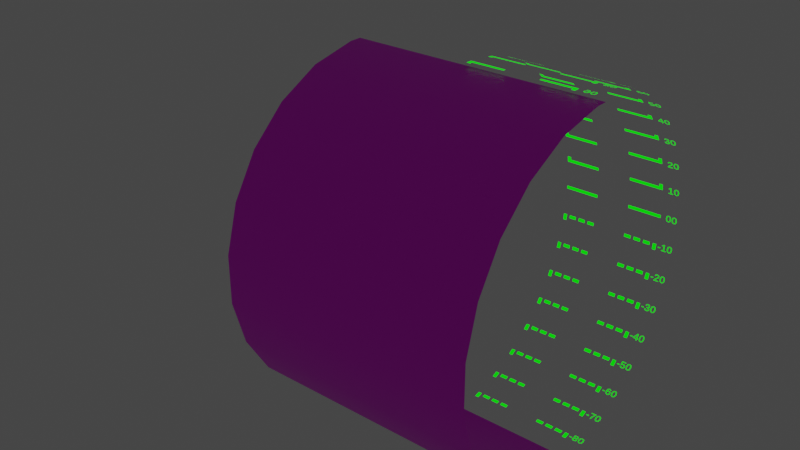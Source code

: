 # Source: HUD.blend  (saved by Blender 2.92.15; exported with 4.5.12 LTS)
import bpy
from mathutils import Matrix  # noqa: F401  (used for matrix-valued properties, if any)

bpy.ops.wm.read_factory_settings(use_empty=True)
scene = bpy.context.scene
scene.name = 'Scene'

# ---- collections
col_collection = bpy.data.collections.new('Collection'); scene.collection.children.link(col_collection)
col_text = bpy.data.collections.new('Text'); scene.collection.children.link(col_text)

# ---- images (referenced by path relative to the original .blend; pixels are not part of the script)
import os
ASSET_DIR = os.environ.get("B2B_ASSET_DIR", "")  # directory of the original .blend (textures are referenced by path, not embedded)
HERE = os.path.dirname(os.path.abspath(__file__))  # packed textures are extracted next to this script under _unpacked/

def load_image(name, relpath, width, height, colorspace="sRGB"):
    """Load a texture the original file referenced (path relative to the .blend, or extracted next to this script)."""
    p = next((c for c in (os.path.join(HERE, relpath), os.path.join(ASSET_DIR, relpath)) if relpath and os.path.exists(c)), "")
    if p:
        img = bpy.data.images.load(p, check_existing=True)
        img.name = name
    else:  # same state as the original file: an image datablock whose file is absent (Cycles renders it pink)
        img = bpy.data.images.new(name, width, height)
        img.source = "FILE"
        img.filepath = "//" + (relpath or name)
    img.colorspace_settings.name = colorspace
    return img
img_pitch_png = load_image('Pitch.png', 'Pitch.png', 1024, 1024, 'sRGB')

# ---- materials (node trees are filled in below, after node groups)
mat_hud_pitch = bpy.data.materials.new('HUD_Pitch')
mat_hud_ui = bpy.data.materials.new('HUD_UI')

# ---- material node trees
mat_hud_pitch.use_nodes = True; mat_hud_pitch.node_tree.nodes.clear()
_N = mat_hud_pitch.node_tree.nodes; _L = mat_hud_pitch.node_tree.links
n0 = _N.new('ShaderNodeBsdfPrincipled'); n0.name = 'Principled BSDF'; n0.location = (10, 300)
n0.distribution = 'GGX'
n0.subsurface_method = 'BURLEY'
n0.inputs[3].default_value = 1.45
n0.inputs[27].default_value = (0.0, 0.0, 0.0, 1.0)
n0.inputs[28].default_value = 1.0
n1 = _N.new('ShaderNodeOutputMaterial'); n1.name = 'Material Output'; n1.location = (300, 300)
n2 = _N.new('ShaderNodeTexImage'); n2.name = 'Image Texture'; n2.location = (-748, 244)
n2.image = img_pitch_png
_L.new(n0.outputs[0], n1.inputs[0])
_L.new(n2.outputs[0], n0.inputs[0])
_L.new(n2.outputs[1], n0.inputs[4])
n1.is_active_output = True
mat_hud_ui.use_nodes = True; mat_hud_ui.node_tree.nodes.clear()
_N = mat_hud_ui.node_tree.nodes; _L = mat_hud_ui.node_tree.links
n0 = _N.new('ShaderNodeBsdfPrincipled'); n0.name = 'Principled BSDF'; n0.location = (10, 300)
n0.distribution = 'GGX'
n0.subsurface_method = 'BURLEY'
n0.inputs[0].default_value = (0.0, 1.0, 0.0, 1.0)
n0.inputs[3].default_value = 1.45
n0.inputs[27].default_value = (0.0, 1.0, 0.0, 1.0)
n0.inputs[28].default_value = 1.0
n1 = _N.new('ShaderNodeOutputMaterial'); n1.name = 'Material Output'; n1.location = (300, 300)
_L.new(n0.outputs[0], n1.inputs[0])
n1.is_active_output = True

# ---- world
world_world = bpy.data.worlds.new('World'); scene.world = world_world
world_world.use_nodes = True; world_world.node_tree.nodes.clear()
_N = world_world.node_tree.nodes; _L = world_world.node_tree.links
n0 = _N.new('ShaderNodeOutputWorld'); n0.name = 'World Output'; n0.location = (300, 300)
n1 = _N.new('ShaderNodeBackground'); n1.name = 'Background'; n1.location = (10, 300)
n1.inputs[0].default_value = (0.05088, 0.05088, 0.05088, 1.0)
_L.new(n1.outputs[0], n0.inputs[0])
n0.is_active_output = True
world_world.color = (0.05088, 0.05088, 0.05088)
world_world.use_sun_shadow = False
world_world.sun_shadow_jitter_overblur = 0.0

# ---- meshes
me_pitchscale_002 = bpy.data.meshes.new('PitchScale.002')
me_pitchscale_002.from_pydata([(-1.0, -2.682e-07, 0.9977), (-1.0, 2.682e-07, -0.9977), (-1.0, -0.06824, -0.9977), (-1.0, -0.3349, -0.9423), (-1.0, -0.5767, -0.817), (-1.0, -0.7757, -0.6311), (-1.0, -0.9172, -0.3984), (-1.0, -0.9907, -0.1362), (-1.0, -0.9907, 0.1362), (-1.0, -0.9172, 0.3984), (-1.0, -0.7757, 0.6311), (-1.0, -0.5767, 0.817), (-1.0, -0.3349, 0.9423), (-1.0, -0.06824, 0.9977), (0.0, -2.682e-07, 0.9977), (-5.96e-08, 2.682e-07, -0.9977), (-5.96e-08, -0.06824, -0.9977), (-5.96e-08, -0.3349, -0.9423), (-1.788e-07, -0.5767, -0.817), (-5.96e-08, -0.7757, -0.6311), (-5.96e-08, -0.9172, -0.3984), (0.0, -0.9907, -0.1362), (0.0, -0.9907, 0.1362), (0.0, -0.9172, 0.3984), (0.0, -0.7757, 0.6311), (1.192e-07, -0.5767, 0.817), (1.192e-07, -0.3349, 0.9423), (0.0, -0.06824, 0.9977), (0.4474, -2.682e-07, 0.9977), (0.4474, 2.682e-07, -0.9977), (0.4474, -0.06824, -0.9977), (0.4474, -0.3349, -0.9423), (0.4474, -0.5767, -0.817), (0.4474, -0.7757, -0.6311), (0.4474, -0.9172, -0.3984), (0.4474, -0.9907, -0.1362), (0.4474, -0.9907, 0.1362), (0.4474, -0.9172, 0.3984), (0.4474, -0.7757, 0.6311), (0.4474, -0.5767, 0.817), (0.4474, -0.3349, 0.9423), (0.4474, -0.06824, 0.9977)], [], [(16, 15, 1, 2), (12, 13, 27, 26), (11, 12, 26, 25), (10, 11, 25, 24), (9, 10, 24, 23), (8, 9, 23, 22), (7, 8, 22, 21), (6, 7, 21, 20), (5, 6, 20, 19), (4, 5, 19, 18), (3, 4, 18, 17), (2, 3, 17, 16), (13, 0, 14, 27), (30, 29, 15, 16), (26, 27, 41, 40), (25, 26, 40, 39), (24, 25, 39, 38), (23, 24, 38, 37), (22, 23, 37, 36), (21, 22, 36, 35), (20, 21, 35, 34), (19, 20, 34, 33), (18, 19, 33, 32), (17, 18, 32, 31), (16, 17, 31, 30), (27, 14, 28, 41)])
me_pitchscale_002.polygons.foreach_set('use_smooth', [True] * 26)
_uv = me_pitchscale_002.uv_layers.new(name='UVMap')
_uv.uv.foreach_set('vector', [0.5, 0.04908, 0.5, 0.02896, 0.801, 0.02896, 0.801, 0.04908, 0.801, 0.8689, 0.801, 0.9509, 0.5, 0.9509, 0.5, 0.8689, 0.801, 0.7869, 0.801, 0.8689, 0.5, 0.8689, 0.5, 0.7869, 0.801, 0.705, 0.801, 0.7869, 0.5, 0.7869, 0.5, 0.705, 0.801, 0.623, 0.801, 0.705, 0.5, 0.705, 0.5, 0.623, 0.801, 0.541, 0.801, 0.623, 0.5, 0.623, 0.5, 0.541, 0.801, 0.459, 0.801, 0.541, 0.5, 0.541, 0.5, 0.459, 0.801, 0.377, 0.801, 0.459, 0.5, 0.459, 0.5, 0.377, 0.801, 0.295, 0.801, 0.377, 0.5, 0.377, 0.5, 0.295, 0.801, 0.2131, 0.801, 0.295, 0.5, 0.295, 0.5, 0.2131, 0.801, 0.1311, 0.801, 0.2131, 0.5, 0.2131, 0.5, 0.1311, 0.801, 0.04908, 0.801, 0.1311, 0.5, 0.1311, 0.5, 0.04908, 0.801, 0.9509, 0.801, 0.971, 0.5, 0.971, 0.5, 0.9509, 0.6347, 0.04908, 0.6347, 0.02896, 0.5, 0.02896, 0.5, 0.04908, 0.5, 0.8689, 0.5, 0.9509, 0.6347, 0.9509, 0.6347, 0.8689, 0.5, 0.7869, 0.5, 0.8689, 0.6347, 0.8689, 0.6347, 0.7869, 0.5, 0.705, 0.5, 0.7869, 0.6347, 0.7869, 0.6347, 0.705, 0.5, 0.623, 0.5, 0.705, 0.6347, 0.705, 0.6347, 0.623, 0.5, 0.541, 0.5, 0.623, 0.6347, 0.623, 0.6347, 0.541, 0.5, 0.459, 0.5, 0.541, 0.6347, 0.541, 0.6347, 0.459, 0.5, 0.377, 0.5, 0.459, 0.6347, 0.459, 0.6347, 0.377, 0.5, 0.295, 0.5, 0.377, 0.6347, 0.377, 0.6347, 0.295, 0.5, 0.2131, 0.5, 0.295, 0.6347, 0.295, 0.6347, 0.2131, 0.5, 0.1311, 0.5, 0.2131, 0.6347, 0.2131, 0.6347, 0.1311, 0.5, 0.04908, 0.5, 0.1311, 0.6347, 0.1311, 0.6347, 0.04908, 0.5, 0.9509, 0.5, 0.971, 0.6347, 0.971, 0.6347, 0.9509])
me_pitchscale_002.materials.append(mat_hud_pitch)
me_pitchscale_002.use_remesh_fix_poles = True
me_pitchscale_002.use_remesh_preserve_attributes = False
me_pitchscale_002.use_mirror_vertex_groups = False
me_pitchscale_002.update()
me_pitchscale = bpy.data.meshes.new('PitchScale')
me_pitchscale.from_pydata([(1.0, 0.0, -0.0878), (3.0, 0.0, -0.0878), (1.0, 0.0, 0.0878), (3.0, 0.0, 0.0878), (1.0, 0.0, 1.668), (3.0, 0.0, 1.668), (1.0, 0.0, 1.844), (2.8, 0.0, 1.844), (3.0, 0.0, 2.019), (2.8, 0.0, 2.019), (1.0, 0.0, -1.844), (1.0, 0.0, -1.668), (3.0, 0.0, -1.668), (2.8, 0.0, -1.668), (3.0, 0.0, -2.019), (2.8, 0.0, -2.019), (2.6, 0.0, -1.844), (2.2, 0.0, -1.844), (2.0, 0.0, -1.844), (1.6, 0.0, -1.844), (1.4, 0.0, -1.844), (1.4, 0.0, -1.668), (1.6, 0.0, -1.668), (2.0, 0.0, -1.668), (2.2, 0.0, -1.668), (2.6, 0.0, -1.668), (1.0, 0.0, -3.6), (1.0, 0.0, -3.424), (3.0, 0.0, -3.424), (2.8, 0.0, -3.424), (3.0, 0.0, -3.775), (2.8, 0.0, -3.775), (2.6, 0.0, -3.6), (2.2, 0.0, -3.6), (2.0, 0.0, -3.6), (1.6, 0.0, -3.6), (1.4, 0.0, -3.6), (1.4, 0.0, -3.424), (1.6, 0.0, -3.424), (2.0, 0.0, -3.424), (2.2, 0.0, -3.424), (2.6, 0.0, -3.424), (1.0, 0.0, -5.356), (1.0, 0.0, -5.18), (3.0, 0.0, -5.18), (2.8, 0.0, -5.18), (3.0, 0.0, -5.531), (2.8, 0.0, -5.531), (2.6, 0.0, -5.356), (2.2, 0.0, -5.356), (2.0, 0.0, -5.356), (1.6, 0.0, -5.356), (1.4, 0.0, -5.356), (1.4, 0.0, -5.18), (1.6, 0.0, -5.18), (2.0, 0.0, -5.18), (2.2, 0.0, -5.18), (2.6, 0.0, -5.18), (1.0, 0.0, -7.112), (1.0, 0.0, -6.936), (3.0, 0.0, -6.936), (2.8, 0.0, -6.936), (3.0, 0.0, -7.287), (2.8, 0.0, -7.287), (2.6, 0.0, -7.112), (2.2, 0.0, -7.112), (2.0, 0.0, -7.112), (1.6, 0.0, -7.112), (1.4, 0.0, -7.112), (1.4, 0.0, -6.936), (1.6, 0.0, -6.936), (2.0, 0.0, -6.936), (2.2, 0.0, -6.936), (2.6, 0.0, -6.936), (1.0, 0.0, -8.868), (1.0, 0.0, -8.692), (3.0, 0.0, -8.692), (2.8, 0.0, -8.692), (3.0, 0.0, -9.043), (2.8, 0.0, -9.043), (2.6, 0.0, -8.868), (2.2, 0.0, -8.868), (2.0, 0.0, -8.868), (1.6, 0.0, -8.868), (1.4, 0.0, -8.868), (1.4, 0.0, -8.692), (1.6, 0.0, -8.692), (2.0, 0.0, -8.692), (2.2, 0.0, -8.692), (2.6, 0.0, -8.692), (1.0, 9.537e-07, -10.62), (1.0, 9.537e-07, -10.45), (3.0, 9.537e-07, -10.45), (2.8, 9.537e-07, -10.45), (3.0, 9.537e-07, -10.8), (2.8, 9.537e-07, -10.8), (2.6, 9.537e-07, -10.62), (2.2, 9.537e-07, -10.62), (2.0, 9.537e-07, -10.62), (1.6, 9.537e-07, -10.62), (1.4, 9.537e-07, -10.62), (1.4, 9.537e-07, -10.45), (1.6, 9.537e-07, -10.45), (2.0, 9.537e-07, -10.45), (2.2, 9.537e-07, -10.45), (2.6, 9.537e-07, -10.45), (1.0, 9.537e-07, -12.38), (1.0, 9.537e-07, -12.2), (3.0, 9.537e-07, -12.2), (2.8, 9.537e-07, -12.2), (3.0, 9.537e-07, -12.56), (2.8, 9.537e-07, -12.56), (2.6, 9.537e-07, -12.38), (2.2, 9.537e-07, -12.38), (2.0, 9.537e-07, -12.38), (1.6, 9.537e-07, -12.38), (1.4, 9.537e-07, -12.38), (1.4, 9.537e-07, -12.2), (1.6, 9.537e-07, -12.2), (2.0, 9.537e-07, -12.2), (2.2, 9.537e-07, -12.2), (2.6, 9.537e-07, -12.2), (1.0, 0.0, -14.14), (1.0, 9.537e-07, -13.96), (3.0, 9.537e-07, -13.96), (2.8, 9.537e-07, -13.96), (3.0, 0.0, -14.31), (2.8, 0.0, -14.31), (2.6, 0.0, -14.14), (2.2, 0.0, -14.14), (2.0, 0.0, -14.14), (1.6, 0.0, -14.14), (1.4, 0.0, -14.14), (1.4, 9.537e-07, -13.96), (1.6, 9.537e-07, -13.96), (2.0, 9.537e-07, -13.96), (2.2, 9.537e-07, -13.96), (2.6, 9.537e-07, -13.96), (1.0, 0.0, -15.89), (1.0, 0.0, -15.72), (3.0, 0.0, -15.72), (2.8, 0.0, -15.72), (3.0, 0.0, -16.07), (2.8, 0.0, -16.07), (2.6, 0.0, -15.89), (2.2, 0.0, -15.89), (2.0, 0.0, -15.89), (1.6, 0.0, -15.89), (1.4, 0.0, -15.89), (1.4, 0.0, -15.72), (1.6, 0.0, -15.72), (2.0, 0.0, -15.72), (2.2, 0.0, -15.72), (2.6, 0.0, -15.72), (1.0, 0.0, 3.424), (3.0, 0.0, 3.424), (1.0, 0.0, 3.6), (2.8, 0.0, 3.6), (3.0, 0.0, 3.775), (2.8, 0.0, 3.775), (1.0, 0.0, 5.18), (3.0, 0.0, 5.18), (1.0, 0.0, 5.356), (2.8, 0.0, 5.356), (3.0, 0.0, 5.531), (2.8, 0.0, 5.531), (1.0, 0.0, 6.936), (3.0, 0.0, 6.936), (1.0, 0.0, 7.112), (2.8, 0.0, 7.112), (3.0, 0.0, 7.287), (2.8, 0.0, 7.287), (1.0, 0.0, 8.692), (3.0, 0.0, 8.692), (1.0, 0.0, 8.868), (2.8, 0.0, 8.868), (3.0, 0.0, 9.043), (2.8, 0.0, 9.043), (1.0, -9.537e-07, 10.45), (3.0, -9.537e-07, 10.45), (1.0, -9.537e-07, 10.62), (2.8, -9.537e-07, 10.62), (3.0, -9.537e-07, 10.8), (2.8, -9.537e-07, 10.8), (1.0, -9.537e-07, 12.2), (3.0, -9.537e-07, 12.2), (1.0, -9.537e-07, 12.38), (2.8, -9.537e-07, 12.38), (3.0, -9.537e-07, 12.56), (2.8, -9.537e-07, 12.56), (1.0, -9.537e-07, 13.96), (3.0, -9.537e-07, 13.96), (1.0, 0.0, 14.14), (2.8, 0.0, 14.14), (3.0, 0.0, 14.31), (2.8, 0.0, 14.31), (1.0, 0.0, 15.72), (3.0, 0.0, 15.72), (1.0, 0.0, 15.89), (2.8, 0.0, 15.89), (3.0, 0.0, 16.07), (2.8, 0.0, 16.07), (-1.0, 0.0, -0.0878), (-3.0, 0.0, -0.0878), (-1.0, 0.0, 0.0878), (-3.0, 0.0, 0.0878), (-1.0, 0.0, 1.668), (-3.0, 0.0, 1.668), (-1.0, 0.0, 1.844), (-2.8, 0.0, 1.844), (-3.0, 0.0, 2.019), (-2.8, 0.0, 2.019), (-1.0, 0.0, -1.844), (-1.0, 0.0, -1.668), (-3.0, 0.0, -1.668), (-2.8, 0.0, -1.668), (-3.0, 0.0, -2.019), (-2.8, 0.0, -2.019), (-2.6, 0.0, -1.844), (-2.2, 0.0, -1.844), (-2.0, 0.0, -1.844), (-1.6, 0.0, -1.844), (-1.4, 0.0, -1.844), (-1.4, 0.0, -1.668), (-1.6, 0.0, -1.668), (-2.0, 0.0, -1.668), (-2.2, 0.0, -1.668), (-2.6, 0.0, -1.668), (-1.0, 0.0, -3.6), (-1.0, 0.0, -3.424), (-3.0, 0.0, -3.424), (-2.8, 0.0, -3.424), (-3.0, 0.0, -3.775), (-2.8, 0.0, -3.775), (-2.6, 0.0, -3.6), (-2.2, 0.0, -3.6), (-2.0, 0.0, -3.6), (-1.6, 0.0, -3.6), (-1.4, 0.0, -3.6), (-1.4, 0.0, -3.424), (-1.6, 0.0, -3.424), (-2.0, 0.0, -3.424), (-2.2, 0.0, -3.424), (-2.6, 0.0, -3.424), (-1.0, 0.0, -5.356), (-1.0, 0.0, -5.18), (-3.0, 0.0, -5.18), (-2.8, 0.0, -5.18), (-3.0, 0.0, -5.531), (-2.8, 0.0, -5.531), (-2.6, 0.0, -5.356), (-2.2, 0.0, -5.356), (-2.0, 0.0, -5.356), (-1.6, 0.0, -5.356), (-1.4, 0.0, -5.356), (-1.4, 0.0, -5.18), (-1.6, 0.0, -5.18), (-2.0, 0.0, -5.18), (-2.2, 0.0, -5.18), (-2.6, 0.0, -5.18), (-1.0, 0.0, -7.112), (-1.0, 0.0, -6.936), (-3.0, 0.0, -6.936), (-2.8, 0.0, -6.936), (-3.0, 0.0, -7.287), (-2.8, 0.0, -7.287), (-2.6, 0.0, -7.112), (-2.2, 0.0, -7.112), (-2.0, 0.0, -7.112), (-1.6, 0.0, -7.112), (-1.4, 0.0, -7.112), (-1.4, 0.0, -6.936), (-1.6, 0.0, -6.936), (-2.0, 0.0, -6.936), (-2.2, 0.0, -6.936), (-2.6, 0.0, -6.936), (-1.0, 0.0, -8.868), (-1.0, 0.0, -8.692), (-3.0, 0.0, -8.692), (-2.8, 0.0, -8.692), (-3.0, 0.0, -9.043), (-2.8, 0.0, -9.043), (-2.6, 0.0, -8.868), (-2.2, 0.0, -8.868), (-2.0, 0.0, -8.868), (-1.6, 0.0, -8.868), (-1.4, 0.0, -8.868), (-1.4, 0.0, -8.692), (-1.6, 0.0, -8.692), (-2.0, 0.0, -8.692), (-2.2, 0.0, -8.692), (-2.6, 0.0, -8.692), (-1.0, 9.537e-07, -10.62), (-1.0, 9.537e-07, -10.45), (-3.0, 9.537e-07, -10.45), (-2.8, 9.537e-07, -10.45), (-3.0, 9.537e-07, -10.8), (-2.8, 9.537e-07, -10.8), (-2.6, 9.537e-07, -10.62), (-2.2, 9.537e-07, -10.62), (-2.0, 9.537e-07, -10.62), (-1.6, 9.537e-07, -10.62), (-1.4, 9.537e-07, -10.62), (-1.4, 9.537e-07, -10.45), (-1.6, 9.537e-07, -10.45), (-2.0, 9.537e-07, -10.45), (-2.2, 9.537e-07, -10.45), (-2.6, 9.537e-07, -10.45), (-1.0, 9.537e-07, -12.38), (-1.0, 9.537e-07, -12.2), (-3.0, 9.537e-07, -12.2), (-2.8, 9.537e-07, -12.2), (-3.0, 9.537e-07, -12.56), (-2.8, 9.537e-07, -12.56), (-2.6, 9.537e-07, -12.38), (-2.2, 9.537e-07, -12.38), (-2.0, 9.537e-07, -12.38), (-1.6, 9.537e-07, -12.38), (-1.4, 9.537e-07, -12.38), (-1.4, 9.537e-07, -12.2), (-1.6, 9.537e-07, -12.2), (-2.0, 9.537e-07, -12.2), (-2.2, 9.537e-07, -12.2), (-2.6, 9.537e-07, -12.2), (-1.0, 0.0, -14.14), (-1.0, 9.537e-07, -13.96), (-3.0, 9.537e-07, -13.96), (-2.8, 9.537e-07, -13.96), (-3.0, 0.0, -14.31), (-2.8, 0.0, -14.31), (-2.6, 0.0, -14.14), (-2.2, 0.0, -14.14), (-2.0, 0.0, -14.14), (-1.6, 0.0, -14.14), (-1.4, 0.0, -14.14), (-1.4, 9.537e-07, -13.96), (-1.6, 9.537e-07, -13.96), (-2.0, 9.537e-07, -13.96), (-2.2, 9.537e-07, -13.96), (-2.6, 9.537e-07, -13.96), (-1.0, 0.0, -15.89), (-1.0, 0.0, -15.72), (-3.0, 0.0, -15.72), (-2.8, 0.0, -15.72), (-3.0, 0.0, -16.07), (-2.8, 0.0, -16.07), (-2.6, 0.0, -15.89), (-2.2, 0.0, -15.89), (-2.0, 0.0, -15.89), (-1.6, 0.0, -15.89), (-1.4, 0.0, -15.89), (-1.4, 0.0, -15.72), (-1.6, 0.0, -15.72), (-2.0, 0.0, -15.72), (-2.2, 0.0, -15.72), (-2.6, 0.0, -15.72), (-1.0, 0.0, 3.424), (-3.0, 0.0, 3.424), (-1.0, 0.0, 3.6), (-2.8, 0.0, 3.6), (-3.0, 0.0, 3.775), (-2.8, 0.0, 3.775), (-1.0, 0.0, 5.18), (-3.0, 0.0, 5.18), (-1.0, 0.0, 5.356), (-2.8, 0.0, 5.356), (-3.0, 0.0, 5.531), (-2.8, 0.0, 5.531), (-1.0, 0.0, 6.936), (-3.0, 0.0, 6.936), (-1.0, 0.0, 7.112), (-2.8, 0.0, 7.112), (-3.0, 0.0, 7.287), (-2.8, 0.0, 7.287), (-1.0, 0.0, 8.692), (-3.0, 0.0, 8.692), (-1.0, 0.0, 8.868), (-2.8, 0.0, 8.868), (-3.0, 0.0, 9.043), (-2.8, 0.0, 9.043), (-1.0, -9.537e-07, 10.45), (-3.0, -9.537e-07, 10.45), (-1.0, -9.537e-07, 10.62), (-2.8, -9.537e-07, 10.62), (-3.0, -9.537e-07, 10.8), (-2.8, -9.537e-07, 10.8), (-1.0, -9.537e-07, 12.2), (-3.0, -9.537e-07, 12.2), (-1.0, -9.537e-07, 12.38), (-2.8, -9.537e-07, 12.38), (-3.0, -9.537e-07, 12.56), (-2.8, -9.537e-07, 12.56), (-1.0, -9.537e-07, 13.96), (-3.0, -9.537e-07, 13.96), (-1.0, 0.0, 14.14), (-2.8, 0.0, 14.14), (-3.0, 0.0, 14.31), (-2.8, 0.0, 14.31), (-1.0, 0.0, 15.72), (-3.0, 0.0, 15.72), (-1.0, 0.0, 15.89), (-2.8, 0.0, 15.89), (-3.0, 0.0, 16.07), (-2.8, 0.0, 16.07), (3.976, 0.0, -0.001336), (3.938, 0.0, -0.1454), (3.826, 0.0, -0.1951), (3.715, 0.0, -0.1457), (3.678, 0.0, -0.001336), (3.714, 0.0, 0.1441), (3.828, 0.0, 0.1924), (3.94, 0.0, 0.1435), (3.92, 0.0, -0.001336), (3.898, 0.0, 0.1168), (3.828, 0.0, 0.1534), (3.755, 0.0, 0.1173), (3.733, 0.0, -0.001336), (3.755, 0.0, -0.1187), (3.826, 0.0, -0.1558), (3.897, 0.0, -0.1179), (3.629, 0.0, -0.001336), (3.591, 0.0, -0.1454), (3.479, 0.0, -0.1951), (3.368, 0.0, -0.1457), (3.331, 0.0, -0.001336), (3.367, 0.0, 0.1441), (3.481, 0.0, 0.1924), (3.593, 0.0, 0.1435), (3.573, 0.0, -0.001336), (3.552, 0.0, 0.1168), (3.481, 0.0, 0.1534), (3.408, 0.0, 0.1173), (3.386, 0.0, -0.001336), (3.409, 0.0, -0.1187), (3.48, 0.0, -0.1558), (3.551, 0.0, -0.1179), (3.976, 0.0, 1.755), (3.938, 0.0, 1.611), (3.826, 0.0, 1.561), (3.715, 0.0, 1.61), (3.678, 0.0, 1.755), (3.714, 0.0, 1.9), (3.828, 0.0, 1.948), (3.94, 0.0, 1.9), (3.92, 0.0, 1.755), (3.898, 0.0, 1.873), (3.828, 0.0, 1.909), (3.755, 0.0, 1.873), (3.733, 0.0, 1.755), (3.755, 0.0, 1.637), (3.826, 0.0, 1.6), (3.897, 0.0, 1.638), (3.354, 0.0, 1.566), (3.354, 0.0, 1.607), (3.463, 0.0, 1.607), (3.463, 0.0, 1.897), (3.367, 0.0, 1.836), (3.367, 0.0, 1.882), (3.468, 0.0, 1.943), (3.518, 0.0, 1.943), (3.518, 0.0, 1.607), (3.623, 0.0, 1.607), (3.623, 0.0, 1.566), (3.976, 0.0, 3.511), (3.938, 0.0, 3.367), (3.826, 0.0, 3.317), (3.715, 0.0, 3.366), (3.678, 0.0, 3.511), (3.714, 0.0, 3.656), (3.828, 0.0, 3.704), (3.94, 0.0, 3.656), (3.92, 0.0, 3.511), (3.898, 0.0, 3.629), (3.828, 0.0, 3.665), (3.755, 0.0, 3.629), (3.733, 0.0, 3.511), (3.755, 0.0, 3.393), (3.826, 0.0, 3.356), (3.897, 0.0, 3.394), (3.338, 0.0, 3.322), (3.338, 0.0, 3.356), (3.376, 0.0, 3.411), (3.423, 0.0, 3.455), (3.472, 0.0, 3.491), (3.515, 0.0, 3.524), (3.547, 0.0, 3.559), (3.559, 0.0, 3.6), (3.538, 0.0, 3.648), (3.481, 0.0, 3.665), (3.423, 0.0, 3.648), (3.396, 0.0, 3.601), (3.34, 0.0, 3.606), (3.384, 0.0, 3.678), (3.481, 0.0, 3.704), (3.58, 0.0, 3.678), (3.615, 0.0, 3.601), (3.604, 0.0, 3.558), (3.57, 0.0, 3.514), (3.484, 0.0, 3.447), (3.428, 0.0, 3.402), (3.398, 0.0, 3.363), (3.622, 0.0, 3.363), (3.622, 0.0, 3.322), (3.976, 0.0, 5.267), (3.938, 0.0, 5.123), (3.826, 0.0, 5.073), (3.715, 0.0, 5.122), (3.678, 0.0, 5.267), (3.714, 0.0, 5.412), (3.828, 0.0, 5.46), (3.94, 0.0, 5.412), (3.92, 0.0, 5.267), (3.898, 0.0, 5.385), (3.828, 0.0, 5.421), (3.755, 0.0, 5.385), (3.733, 0.0, 5.267), (3.755, 0.0, 5.149), (3.826, 0.0, 5.112), (3.897, 0.0, 5.15), (3.626, 0.0, 5.182), (3.588, 0.0, 5.101), (3.48, 0.0, 5.073), (3.376, 0.0, 5.099), (3.33, 0.0, 5.175), (3.387, 0.0, 5.18), (3.48, 0.0, 5.113), (3.545, 0.0, 5.131), (3.569, 0.0, 5.184), (3.542, 0.0, 5.232), (3.464, 0.0, 5.249), (3.433, 0.0, 5.249), (3.433, 0.0, 5.291), (3.463, 0.0, 5.291), (3.533, 0.0, 5.308), (3.558, 0.0, 5.356), (3.537, 0.0, 5.403), (3.477, 0.0, 5.421), (3.419, 0.0, 5.405), (3.393, 0.0, 5.359), (3.338, 0.0, 5.362), (3.381, 0.0, 5.435), (3.478, 0.0, 5.46), (3.578, 0.0, 5.434), (3.614, 0.0, 5.361), (3.591, 0.0, 5.302), (3.524, 0.0, 5.271), (3.524, 0.0, 5.27), (3.599, 0.0, 5.242), (3.976, 0.0, 7.023), (3.938, 0.0, 6.879), (3.826, 0.0, 6.829), (3.715, 0.0, 6.878), (3.678, 0.0, 7.023), (3.714, 0.0, 7.168), (3.828, 0.0, 7.216), (3.94, 0.0, 7.168), (3.92, 0.0, 7.023), (3.898, 0.0, 7.141), (3.828, 0.0, 7.177), (3.755, 0.0, 7.141), (3.733, 0.0, 7.023), (3.755, 0.0, 6.905), (3.826, 0.0, 6.868), (3.897, 0.0, 6.906), (3.575, 0.0, 6.919), (3.575, 0.0, 6.834), (3.523, 0.0, 6.834), (3.523, 0.0, 6.919), (3.321, 0.0, 6.919), (3.321, 0.0, 6.957), (3.517, 0.0, 7.211), (3.575, 0.0, 7.211), (3.575, 0.0, 6.957), (3.635, 0.0, 6.957), (3.635, 0.0, 6.919), (3.523, 0.0, 7.157), (3.514, 0.0, 7.142), (3.503, 0.0, 7.125), (3.393, 0.0, 6.983), (3.376, 0.0, 6.963), (3.371, 0.0, 6.957), (3.523, 0.0, 6.957), (3.976, 0.0, 8.779), (3.938, 0.0, 8.635), (3.826, 0.0, 8.585), (3.715, 0.0, 8.634), (3.678, 0.0, 8.779), (3.714, 0.0, 8.924), (3.828, 0.0, 8.972), (3.94, 0.0, 8.924), (3.92, 0.0, 8.779), (3.898, 0.0, 8.897), (3.828, 0.0, 8.933), (3.755, 0.0, 8.897), (3.733, 0.0, 8.779), (3.755, 0.0, 8.661), (3.826, 0.0, 8.624), (3.897, 0.0, 8.662), (3.627, 0.0, 8.713), (3.587, 0.0, 8.619), (3.475, 0.0, 8.585), (3.378, 0.0, 8.608), (3.332, 0.0, 8.674), (3.387, 0.0, 8.68), (3.476, 0.0, 8.624), (3.545, 0.0, 8.648), (3.57, 0.0, 8.712), (3.545, 0.0, 8.769), (3.477, 0.0, 8.791), (3.436, 0.0, 8.785), (3.398, 0.0, 8.764), (3.344, 0.0, 8.764), (3.358, 0.0, 8.967), (3.602, 0.0, 8.967), (3.602, 0.0, 8.926), (3.408, 0.0, 8.926), (3.4, 0.0, 8.806), (3.489, 0.0, 8.831), (3.589, 0.0, 8.798), (3.976, 0.0, 10.53), (3.938, 0.0, 10.39), (3.826, 0.0, 10.34), (3.715, 0.0, 10.39), (3.678, 0.0, 10.53), (3.714, 0.0, 10.68), (3.828, 0.0, 10.73), (3.94, 0.0, 10.68), (3.92, 0.0, 10.53), (3.898, 0.0, 10.65), (3.828, 0.0, 10.69), (3.755, 0.0, 10.65), (3.733, 0.0, 10.53), (3.755, 0.0, 10.42), (3.826, 0.0, 10.38), (3.897, 0.0, 10.42), (3.626, 0.0, 10.47), (3.589, 0.0, 10.38), (3.487, 0.0, 10.34), (3.377, 0.0, 10.39), (3.338, 0.0, 10.53), (3.378, 0.0, 10.68), (3.492, 0.0, 10.73), (3.614, 0.0, 10.65), (3.562, 0.0, 10.64), (3.491, 0.0, 10.69), (3.418, 0.0, 10.65), (3.393, 0.0, 10.54), (3.435, 0.0, 10.58), (3.497, 0.0, 10.59), (3.591, 0.0, 10.56), (3.57, 0.0, 10.47), (3.547, 0.0, 10.53), (3.484, 0.0, 10.55), (3.422, 0.0, 10.53), (3.398, 0.0, 10.48), (3.423, 0.0, 10.41), (3.486, 0.0, 10.38), (3.548, 0.0, 10.4), (3.976, 0.0, 12.29), (3.938, 0.0, 12.15), (3.826, 0.0, 12.1), (3.715, 0.0, 12.15), (3.678, 0.0, 12.29), (3.714, 0.0, 12.44), (3.828, 0.0, 12.48), (3.94, 0.0, 12.44), (3.92, 0.0, 12.29), (3.898, 0.0, 12.41), (3.828, 0.0, 12.45), (3.755, 0.0, 12.41), (3.733, 0.0, 12.29), (3.755, 0.0, 12.17), (3.826, 0.0, 12.14), (3.897, 0.0, 12.17), (3.622, 0.0, 12.44), (3.529, 0.0, 12.3), (3.488, 0.0, 12.2), (3.475, 0.0, 12.1), (3.418, 0.0, 12.1), (3.453, 0.0, 12.25), (3.569, 0.0, 12.44), (3.339, 0.0, 12.44), (3.339, 0.0, 12.48), (3.622, 0.0, 12.48), (3.976, 0.0, 14.05), (3.938, 0.0, 13.9), (3.826, 0.0, 13.85), (3.715, 0.0, 13.9), (3.678, 0.0, 14.05), (3.714, 0.0, 14.19), (3.828, 0.0, 14.24), (3.94, 0.0, 14.19), (3.92, 0.0, 14.05), (3.898, 0.0, 14.16), (3.828, 0.0, 14.2), (3.755, 0.0, 14.17), (3.733, 0.0, 14.05), (3.755, 0.0, 13.93), (3.826, 0.0, 13.89), (3.897, 0.0, 13.93), (3.626, 0.0, 13.96), (3.588, 0.0, 13.88), (3.48, 0.0, 13.85), (3.372, 0.0, 13.88), (3.334, 0.0, 13.96), (3.358, 0.0, 14.02), (3.419, 0.0, 14.06), (3.419, 0.0, 14.06), (3.364, 0.0, 14.09), (3.344, 0.0, 14.14), (3.38, 0.0, 14.21), (3.479, 0.0, 14.24), (3.579, 0.0, 14.21), (3.616, 0.0, 14.14), (3.595, 0.0, 14.09), (3.539, 0.0, 14.06), (3.539, 0.0, 14.06), (3.603, 0.0, 14.03), (3.559, 0.0, 14.14), (3.479, 0.0, 14.2), (3.42, 0.0, 14.19), (3.4, 0.0, 14.14), (3.421, 0.0, 14.09), (3.479, 0.0, 14.07), (3.538, 0.0, 14.09), (3.569, 0.0, 13.97), (3.546, 0.0, 14.02), (3.479, 0.0, 14.04), (3.414, 0.0, 14.02), (3.39, 0.0, 13.97), (3.481, 0.0, 13.89), (3.547, 0.0, 13.91), (3.976, 0.0, 15.8), (3.938, 0.0, 15.66), (3.826, 0.0, 15.61), (3.715, 0.0, 15.66), (3.678, 0.0, 15.8), (3.714, 0.0, 15.95), (3.828, 0.0, 16.0), (3.94, 0.0, 15.95), (3.92, 0.0, 15.8), (3.898, 0.0, 15.92), (3.828, 0.0, 15.96), (3.755, 0.0, 15.92), (3.733, 0.0, 15.8), (3.755, 0.0, 15.69), (3.826, 0.0, 15.65), (3.897, 0.0, 15.69), (3.624, 0.0, 15.81), (3.583, 0.0, 15.66), (3.468, 0.0, 15.61), (3.388, 0.0, 15.63), (3.345, 0.0, 15.69), (3.397, 0.0, 15.69), (3.469, 0.0, 15.65), (3.542, 0.0, 15.69), (3.57, 0.0, 15.8), (3.528, 0.0, 15.76), (3.463, 0.0, 15.74), (3.37, 0.0, 15.78), (3.336, 0.0, 15.87), (3.374, 0.0, 15.96), (3.479, 0.0, 16.0), (3.587, 0.0, 15.95), (3.564, 0.0, 15.86), (3.54, 0.0, 15.93), (3.477, 0.0, 15.96), (3.414, 0.0, 15.93), (3.391, 0.0, 15.87), (3.414, 0.0, 15.8), (3.476, 0.0, 15.78), (3.52, 0.0, 15.79), (3.552, 0.0, 15.82), (3.976, 0.0, -1.757), (3.938, 0.0, -1.901), (3.826, 0.0, -1.951), (3.715, 0.0, -1.902), (3.678, 0.0, -1.757), (3.714, 0.0, -1.612), (3.828, 0.0, -1.564), (3.94, 0.0, -1.612), (3.92, 0.0, -1.757), (3.898, 0.0, -1.639), (3.828, 0.0, -1.603), (3.755, 0.0, -1.639), (3.733, 0.0, -1.757), (3.755, 0.0, -1.875), (3.826, 0.0, -1.912), (3.897, 0.0, -1.874), (3.354, 0.0, -1.946), (3.354, 0.0, -1.905), (3.463, 0.0, -1.905), (3.463, 0.0, -1.615), (3.367, 0.0, -1.676), (3.367, 0.0, -1.63), (3.468, 0.0, -1.569), (3.518, 0.0, -1.569), (3.518, 0.0, -1.905), (3.623, 0.0, -1.905), (3.623, 0.0, -1.946), (3.127, 0.0, -1.822), (3.127, 0.0, -1.779), (3.279, 0.0, -1.779), (3.279, 0.0, -1.822), (3.976, 0.0, -3.513), (3.938, 0.0, -3.657), (3.826, 0.0, -3.707), (3.715, 0.0, -3.658), (3.678, 0.0, -3.513), (3.714, 0.0, -3.368), (3.828, 0.0, -3.32), (3.94, 0.0, -3.368), (3.92, 0.0, -3.513), (3.898, 0.0, -3.395), (3.828, 0.0, -3.359), (3.755, 0.0, -3.395), (3.733, 0.0, -3.513), (3.755, 0.0, -3.631), (3.826, 0.0, -3.668), (3.897, 0.0, -3.63), (3.338, 0.0, -3.702), (3.338, 0.0, -3.668), (3.376, 0.0, -3.613), (3.423, 0.0, -3.569), (3.472, 0.0, -3.533), (3.515, 0.0, -3.5), (3.547, 0.0, -3.465), (3.559, 0.0, -3.424), (3.538, 0.0, -3.376), (3.481, 0.0, -3.359), (3.423, 0.0, -3.376), (3.396, 0.0, -3.423), (3.34, 0.0, -3.418), (3.384, 0.0, -3.346), (3.481, 0.0, -3.32), (3.58, 0.0, -3.346), (3.615, 0.0, -3.423), (3.604, 0.0, -3.466), (3.57, 0.0, -3.51), (3.484, 0.0, -3.577), (3.428, 0.0, -3.622), (3.398, 0.0, -3.661), (3.622, 0.0, -3.661), (3.622, 0.0, -3.702), (3.127, 0.0, -3.578), (3.127, 0.0, -3.535), (3.279, 0.0, -3.535), (3.279, 0.0, -3.578), (3.976, 0.0, -5.269), (3.938, 0.0, -5.413), (3.826, 0.0, -5.463), (3.715, 0.0, -5.414), (3.678, 0.0, -5.269), (3.714, 0.0, -5.124), (3.828, 0.0, -5.076), (3.94, 0.0, -5.124), (3.92, 0.0, -5.269), (3.898, 0.0, -5.151), (3.828, 0.0, -5.115), (3.755, 0.0, -5.151), (3.733, 0.0, -5.269), (3.755, 0.0, -5.387), (3.826, 0.0, -5.424), (3.897, 0.0, -5.386), (3.626, 0.0, -5.354), (3.588, 0.0, -5.435), (3.48, 0.0, -5.463), (3.376, 0.0, -5.437), (3.33, 0.0, -5.361), (3.387, 0.0, -5.356), (3.48, 0.0, -5.423), (3.545, 0.0, -5.405), (3.569, 0.0, -5.352), (3.542, 0.0, -5.304), (3.464, 0.0, -5.287), (3.433, 0.0, -5.287), (3.433, 0.0, -5.245), (3.463, 0.0, -5.245), (3.533, 0.0, -5.228), (3.558, 0.0, -5.18), (3.537, 0.0, -5.133), (3.477, 0.0, -5.115), (3.419, 0.0, -5.131), (3.393, 0.0, -5.177), (3.338, 0.0, -5.174), (3.381, 0.0, -5.101), (3.478, 0.0, -5.076), (3.578, 0.0, -5.102), (3.614, 0.0, -5.175), (3.591, 0.0, -5.234), (3.524, 0.0, -5.265), (3.524, 0.0, -5.266), (3.599, 0.0, -5.294), (3.127, 0.0, -5.334), (3.127, 0.0, -5.291), (3.279, 0.0, -5.291), (3.279, 0.0, -5.334), (3.976, 0.0, -7.025), (3.938, 0.0, -7.169), (3.826, 0.0, -7.219), (3.715, 0.0, -7.17), (3.678, 0.0, -7.025), (3.714, 0.0, -6.88), (3.828, 0.0, -6.832), (3.94, 0.0, -6.88), (3.92, 0.0, -7.025), (3.898, 0.0, -6.907), (3.828, 0.0, -6.871), (3.755, 0.0, -6.907), (3.733, 0.0, -7.025), (3.755, 0.0, -7.143), (3.826, 0.0, -7.18), (3.897, 0.0, -7.142), (3.575, 0.0, -7.129), (3.575, 0.0, -7.214), (3.523, 0.0, -7.214), (3.523, 0.0, -7.129), (3.321, 0.0, -7.129), (3.321, 0.0, -7.091), (3.517, 0.0, -6.837), (3.575, 0.0, -6.837), (3.575, 0.0, -7.091), (3.635, 0.0, -7.091), (3.635, 0.0, -7.129), (3.523, 0.0, -6.891), (3.514, 0.0, -6.906), (3.503, 0.0, -6.923), (3.393, 0.0, -7.065), (3.376, 0.0, -7.085), (3.371, 0.0, -7.091), (3.523, 0.0, -7.091), (3.127, 0.0, -7.09), (3.127, 0.0, -7.047), (3.279, 0.0, -7.047), (3.279, 0.0, -7.09), (3.976, 0.0, -8.781), (3.938, 0.0, -8.925), (3.826, 0.0, -8.975), (3.715, 0.0, -8.926), (3.678, 0.0, -8.781), (3.714, 0.0, -8.636), (3.828, 0.0, -8.588), (3.94, 0.0, -8.636), (3.92, 0.0, -8.781), (3.898, 0.0, -8.663), (3.828, 0.0, -8.627), (3.755, 0.0, -8.663), (3.733, 0.0, -8.781), (3.755, 0.0, -8.899), (3.826, 0.0, -8.936), (3.897, 0.0, -8.898), (3.627, 0.0, -8.847), (3.587, 0.0, -8.941), (3.475, 0.0, -8.975), (3.378, 0.0, -8.952), (3.332, 0.0, -8.886), (3.387, 0.0, -8.88), (3.476, 0.0, -8.936), (3.545, 0.0, -8.912), (3.57, 0.0, -8.848), (3.545, 0.0, -8.791), (3.477, 0.0, -8.769), (3.436, 0.0, -8.775), (3.398, 0.0, -8.796), (3.344, 0.0, -8.796), (3.358, 0.0, -8.593), (3.602, 0.0, -8.593), (3.602, 0.0, -8.634), (3.408, 0.0, -8.634), (3.4, 0.0, -8.754), (3.489, 0.0, -8.729), (3.589, 0.0, -8.762), (3.127, 0.0, -8.846), (3.127, 0.0, -8.803), (3.279, 0.0, -8.803), (3.279, 0.0, -8.846), (3.976, 0.0, -10.54), (3.938, 0.0, -10.68), (3.826, 0.0, -10.73), (3.715, 0.0, -10.68), (3.678, 0.0, -10.54), (3.714, 0.0, -10.39), (3.828, 0.0, -10.34), (3.94, 0.0, -10.39), (3.92, 0.0, -10.54), (3.898, 0.0, -10.42), (3.828, 0.0, -10.38), (3.755, 0.0, -10.42), (3.733, 0.0, -10.54), (3.755, 0.0, -10.65), (3.826, 0.0, -10.69), (3.897, 0.0, -10.65), (3.626, 0.0, -10.6), (3.589, 0.0, -10.7), (3.487, 0.0, -10.73), (3.377, 0.0, -10.68), (3.338, 0.0, -10.55), (3.378, 0.0, -10.4), (3.492, 0.0, -10.34), (3.614, 0.0, -10.42), (3.562, 0.0, -10.43), (3.491, 0.0, -10.38), (3.418, 0.0, -10.42), (3.393, 0.0, -10.53), (3.435, 0.0, -10.49), (3.497, 0.0, -10.48), (3.591, 0.0, -10.51), (3.57, 0.0, -10.6), (3.547, 0.0, -10.54), (3.484, 0.0, -10.52), (3.422, 0.0, -10.54), (3.398, 0.0, -10.59), (3.423, 0.0, -10.66), (3.486, 0.0, -10.69), (3.548, 0.0, -10.67), (3.127, 0.0, -10.6), (3.127, 0.0, -10.56), (3.279, 0.0, -10.56), (3.279, 0.0, -10.6), (3.976, 0.0, -12.29), (3.938, 0.0, -12.44), (3.826, 0.0, -12.49), (3.715, 0.0, -12.44), (3.678, 0.0, -12.29), (3.714, 0.0, -12.15), (3.828, 0.0, -12.1), (3.94, 0.0, -12.15), (3.92, 0.0, -12.29), (3.898, 0.0, -12.18), (3.828, 0.0, -12.14), (3.755, 0.0, -12.17), (3.733, 0.0, -12.29), (3.755, 0.0, -12.41), (3.826, 0.0, -12.45), (3.897, 0.0, -12.41), (3.622, 0.0, -12.14), (3.529, 0.0, -12.28), (3.488, 0.0, -12.38), (3.475, 0.0, -12.48), (3.418, 0.0, -12.48), (3.453, 0.0, -12.33), (3.569, 0.0, -12.15), (3.339, 0.0, -12.15), (3.339, 0.0, -12.11), (3.622, 0.0, -12.11), (3.127, 0.0, -12.36), (3.127, 0.0, -12.31), (3.279, 0.0, -12.31), (3.279, 0.0, -12.36), (3.976, 0.0, -14.05), (3.938, 0.0, -14.19), (3.826, 0.0, -14.24), (3.715, 0.0, -14.19), (3.678, 0.0, -14.05), (3.714, 0.0, -13.9), (3.828, 0.0, -13.86), (3.94, 0.0, -13.9), (3.92, 0.0, -14.05), (3.898, 0.0, -13.93), (3.828, 0.0, -13.89), (3.755, 0.0, -13.93), (3.733, 0.0, -14.05), (3.755, 0.0, -14.17), (3.826, 0.0, -14.2), (3.897, 0.0, -14.17), (3.626, 0.0, -14.13), (3.588, 0.0, -14.21), (3.48, 0.0, -14.24), (3.372, 0.0, -14.21), (3.334, 0.0, -14.13), (3.358, 0.0, -14.07), (3.419, 0.0, -14.04), (3.419, 0.0, -14.04), (3.364, 0.0, -14.01), (3.344, 0.0, -13.95), (3.38, 0.0, -13.88), (3.479, 0.0, -13.86), (3.579, 0.0, -13.88), (3.616, 0.0, -13.95), (3.595, 0.0, -14.01), (3.539, 0.0, -14.04), (3.539, 0.0, -14.04), (3.603, 0.0, -14.07), (3.559, 0.0, -13.96), (3.479, 0.0, -13.89), (3.42, 0.0, -13.91), (3.4, 0.0, -13.96), (3.421, 0.0, -14.0), (3.479, 0.0, -14.02), (3.538, 0.0, -14.01), (3.569, 0.0, -14.13), (3.546, 0.0, -14.08), (3.479, 0.0, -14.06), (3.414, 0.0, -14.08), (3.39, 0.0, -14.13), (3.481, 0.0, -14.21), (3.547, 0.0, -14.19), (3.127, 0.0, -14.11), (3.127, 0.0, -14.07), (3.279, 0.0, -14.07), (3.279, 0.0, -14.11), (3.976, 0.0, -15.81), (3.938, 0.0, -15.95), (3.826, 0.0, -16.0), (3.715, 0.0, -15.95), (3.678, 0.0, -15.81), (3.714, 0.0, -15.66), (3.828, 0.0, -15.61), (3.94, 0.0, -15.66), (3.92, 0.0, -15.81), (3.898, 0.0, -15.69), (3.828, 0.0, -15.65), (3.755, 0.0, -15.69), (3.733, 0.0, -15.81), (3.755, 0.0, -15.92), (3.826, 0.0, -15.96), (3.897, 0.0, -15.92), (3.624, 0.0, -15.8), (3.583, 0.0, -15.95), (3.468, 0.0, -16.0), (3.388, 0.0, -15.98), (3.345, 0.0, -15.92), (3.397, 0.0, -15.91), (3.469, 0.0, -15.96), (3.542, 0.0, -15.92), (3.57, 0.0, -15.81), (3.528, 0.0, -15.85), (3.463, 0.0, -15.87), (3.37, 0.0, -15.83), (3.336, 0.0, -15.74), (3.374, 0.0, -15.65), (3.479, 0.0, -15.61), (3.587, 0.0, -15.66), (3.564, 0.0, -15.75), (3.54, 0.0, -15.68), (3.477, 0.0, -15.65), (3.414, 0.0, -15.67), (3.391, 0.0, -15.74), (3.414, 0.0, -15.8), (3.476, 0.0, -15.83), (3.52, 0.0, -15.82), (3.552, 0.0, -15.79), (3.127, 0.0, -15.87), (3.127, 0.0, -15.83), (3.279, 0.0, -15.83), (3.279, 0.0, -15.87)], [], [(0, 1, 3, 2), (4, 5, 7, 6), (7, 5, 8, 9), (19, 18, 23, 22), (17, 16, 25, 24), (10, 20, 21, 11), (13, 15, 14, 12), (35, 34, 39, 38), (33, 32, 41, 40), (26, 36, 37, 27), (29, 31, 30, 28), (51, 50, 55, 54), (49, 48, 57, 56), (42, 52, 53, 43), (45, 47, 46, 44), (67, 66, 71, 70), (65, 64, 73, 72), (58, 68, 69, 59), (61, 63, 62, 60), (83, 82, 87, 86), (81, 80, 89, 88), (74, 84, 85, 75), (77, 79, 78, 76), (99, 98, 103, 102), (97, 96, 105, 104), (90, 100, 101, 91), (93, 95, 94, 92), (115, 114, 119, 118), (113, 112, 121, 120), (106, 116, 117, 107), (109, 111, 110, 108), (131, 130, 135, 134), (129, 128, 137, 136), (122, 132, 133, 123), (125, 127, 126, 124), (147, 146, 151, 150), (145, 144, 153, 152), (138, 148, 149, 139), (141, 143, 142, 140), (154, 155, 157, 156), (157, 155, 158, 159), (160, 161, 163, 162), (163, 161, 164, 165), (166, 167, 169, 168), (169, 167, 170, 171), (172, 173, 175, 174), (175, 173, 176, 177), (178, 179, 181, 180), (181, 179, 182, 183), (184, 185, 187, 186), (187, 185, 188, 189), (190, 191, 193, 192), (193, 191, 194, 195), (196, 197, 199, 198), (199, 197, 200, 201), (202, 204, 205, 203), (206, 208, 209, 207), (209, 211, 210, 207), (221, 224, 225, 220), (219, 226, 227, 218), (212, 213, 223, 222), (215, 214, 216, 217), (237, 240, 241, 236), (235, 242, 243, 234), (228, 229, 239, 238), (231, 230, 232, 233), (253, 256, 257, 252), (251, 258, 259, 250), (244, 245, 255, 254), (247, 246, 248, 249), (269, 272, 273, 268), (267, 274, 275, 266), (260, 261, 271, 270), (263, 262, 264, 265), (285, 288, 289, 284), (283, 290, 291, 282), (276, 277, 287, 286), (279, 278, 280, 281), (301, 304, 305, 300), (299, 306, 307, 298), (292, 293, 303, 302), (295, 294, 296, 297), (317, 320, 321, 316), (315, 322, 323, 314), (308, 309, 319, 318), (311, 310, 312, 313), (333, 336, 337, 332), (331, 338, 339, 330), (324, 325, 335, 334), (327, 326, 328, 329), (349, 352, 353, 348), (347, 354, 355, 346), (340, 341, 351, 350), (343, 342, 344, 345), (356, 358, 359, 357), (359, 361, 360, 357), (362, 364, 365, 363), (365, 367, 366, 363), (368, 370, 371, 369), (371, 373, 372, 369), (374, 376, 377, 375), (377, 379, 378, 375), (380, 382, 383, 381), (383, 385, 384, 381), (386, 388, 389, 387), (389, 391, 390, 387), (392, 394, 395, 393), (395, 397, 396, 393), (398, 400, 401, 399), (401, 403, 402, 399), (409, 414, 410), (414, 411, 410), (409, 415, 414), (413, 411, 414), (408, 415, 409), (413, 404, 411), (408, 416, 415), (412, 404, 413), (407, 416, 408), (407, 417, 416), (419, 404, 412), (419, 405, 404), (418, 405, 419), (407, 418, 417), (418, 406, 405), (406, 418, 407), (425, 430, 426), (430, 427, 426), (425, 431, 430), (429, 427, 430), (424, 431, 425), (429, 420, 427), (424, 432, 431), (428, 420, 429), (423, 432, 424), (423, 433, 432), (435, 420, 428), (435, 421, 420), (434, 421, 435), (423, 434, 433), (434, 422, 421), (422, 434, 423), (441, 446, 442), (446, 443, 442), (441, 447, 446), (445, 443, 446), (440, 447, 441), (445, 436, 443), (440, 448, 447), (444, 436, 445), (439, 448, 440), (439, 449, 448), (451, 436, 444), (451, 437, 436), (450, 437, 451), (439, 450, 449), (450, 438, 437), (438, 450, 439), (457, 459, 458), (457, 455, 459), (455, 460, 459), (457, 456, 455), (454, 460, 455), (452, 454, 453), (452, 460, 454), (452, 461, 460), (452, 462, 461), (468, 473, 469), (473, 470, 469), (468, 474, 473), (472, 470, 473), (467, 474, 468), (472, 463, 470), (467, 475, 474), (471, 463, 472), (466, 475, 467), (466, 476, 475), (478, 463, 471), (478, 464, 463), (477, 464, 478), (466, 477, 476), (477, 465, 464), (465, 477, 466), (492, 494, 493), (491, 489, 492), (489, 488, 492), (488, 494, 492), (488, 487, 494), (487, 495, 494), (491, 490, 489), (486, 495, 487), (486, 496, 495), (485, 496, 486), (484, 496, 485), (484, 497, 496), (483, 497, 484), (483, 498, 497), (482, 498, 483), (481, 498, 482), (481, 499, 498), (480, 499, 481), (480, 500, 499), (480, 501, 500), (480, 502, 501), (479, 502, 480), (508, 513, 509), (513, 510, 509), (508, 514, 513), (512, 510, 513), (507, 514, 508), (512, 503, 510), (507, 515, 514), (511, 503, 512), (506, 515, 507), (506, 516, 515), (518, 503, 511), (518, 504, 503), (517, 504, 518), (506, 517, 516), (517, 505, 504), (505, 517, 506), (540, 542, 541), (539, 537, 540), (537, 536, 540), (536, 542, 540), (536, 535, 542), (535, 543, 542), (539, 538, 537), (534, 543, 535), (534, 544, 543), (533, 544, 534), (532, 544, 533), (532, 545, 544), (530, 532, 531), (530, 545, 532), (530, 546, 545), (530, 529, 546), (529, 547, 546), (528, 547, 529), (528, 519, 547), (527, 519, 528), (526, 519, 527), (526, 520, 519), (523, 525, 524), (522, 525, 523), (525, 520, 526), (522, 520, 525), (522, 521, 520), (553, 558, 554), (558, 555, 554), (553, 559, 558), (557, 555, 558), (552, 559, 553), (557, 548, 555), (552, 560, 559), (556, 548, 557), (551, 560, 552), (551, 561, 560), (563, 548, 556), (563, 549, 548), (562, 549, 563), (551, 562, 561), (562, 550, 549), (550, 562, 551), (569, 571, 570), (569, 575, 571), (575, 572, 571), (569, 576, 575), (581, 572, 575), (569, 577, 576), (569, 578, 577), (569, 579, 578), (569, 580, 579), (569, 581, 580), (569, 572, 581), (569, 573, 572), (569, 574, 573), (568, 574, 569), (567, 574, 568), (566, 564, 567), (564, 574, 567), (566, 565, 564), (587, 592, 588), (592, 589, 588), (587, 593, 592), (591, 589, 592), (586, 593, 587), (591, 582, 589), (586, 594, 593), (590, 582, 591), (585, 594, 586), (585, 595, 594), (597, 582, 590), (597, 583, 582), (596, 583, 597), (585, 596, 595), (596, 584, 583), (584, 596, 585), (611, 615, 612), (615, 613, 612), (615, 614, 613), (611, 616, 615), (616, 618, 617), (611, 609, 616), (609, 608, 616), (608, 618, 616), (608, 607, 618), (607, 598, 618), (611, 610, 609), (606, 598, 607), (606, 599, 598), (605, 599, 606), (602, 604, 603), (601, 604, 602), (604, 599, 605), (601, 599, 604), (601, 600, 599), (624, 629, 625), (629, 626, 625), (624, 630, 629), (628, 626, 629), (623, 630, 624), (628, 619, 626), (623, 631, 630), (627, 619, 628), (622, 631, 623), (622, 632, 631), (634, 619, 627), (634, 620, 619), (633, 620, 634), (622, 633, 632), (633, 621, 620), (621, 633, 622), (640, 644, 641), (644, 642, 641), (640, 645, 644), (643, 642, 644), (639, 645, 640), (639, 646, 645), (647, 649, 648), (646, 652, 647), (652, 649, 647), (652, 651, 649), (651, 635, 649), (646, 653, 652), (639, 653, 646), (639, 654, 653), (650, 635, 651), (638, 654, 639), (638, 655, 654), (650, 636, 635), (657, 636, 650), (638, 656, 655), (656, 636, 657), (637, 656, 638), (637, 636, 656), (663, 668, 664), (668, 665, 664), (663, 669, 668), (667, 665, 668), (662, 669, 663), (667, 658, 665), (662, 670, 669), (666, 658, 667), (661, 670, 662), (661, 671, 670), (673, 658, 666), (673, 659, 658), (672, 659, 673), (661, 672, 671), (672, 660, 659), (660, 672, 661), (681, 683, 682), (681, 674, 683), (681, 680, 674), (680, 675, 674), (679, 675, 680), (679, 676, 675), (678, 676, 679), (678, 677, 676), (689, 694, 690), (694, 691, 690), (689, 695, 694), (693, 691, 694), (688, 695, 689), (693, 684, 691), (688, 696, 695), (692, 684, 693), (687, 696, 688), (687, 697, 696), (699, 684, 692), (699, 685, 684), (698, 685, 699), (687, 698, 697), (698, 686, 685), (686, 698, 687), (710, 712, 711), (710, 719, 712), (719, 713, 712), (709, 720, 710), (720, 719, 710), (718, 713, 719), (709, 721, 720), (708, 721, 709), (718, 714, 713), (708, 722, 721), (724, 714, 718), (708, 723, 722), (723, 714, 724), (707, 723, 708), (723, 715, 714), (707, 715, 723), (707, 716, 715), (706, 716, 707), (706, 717, 716), (705, 727, 706), (727, 717, 706), (705, 728, 727), (726, 717, 727), (726, 700, 717), (704, 728, 705), (725, 700, 726), (704, 729, 728), (731, 700, 725), (704, 730, 729), (731, 701, 700), (703, 730, 704), (730, 701, 731), (703, 701, 730), (703, 702, 701), (737, 742, 738), (742, 739, 738), (737, 743, 742), (741, 739, 742), (736, 743, 737), (741, 732, 739), (736, 744, 743), (740, 732, 741), (735, 744, 736), (735, 745, 744), (747, 732, 740), (747, 733, 732), (746, 733, 747), (735, 746, 745), (746, 734, 733), (734, 746, 735), (761, 766, 762), (766, 763, 762), (760, 767, 761), (767, 766, 761), (765, 763, 766), (765, 748, 763), (760, 768, 767), (764, 748, 765), (759, 768, 760), (759, 769, 768), (772, 748, 764), (771, 748, 772), (771, 756, 748), (756, 749, 748), (759, 770, 769), (771, 757, 756), (755, 749, 756), (770, 757, 771), (759, 757, 770), (758, 757, 759), (752, 754, 753), (751, 754, 752), (754, 749, 755), (754, 750, 749), (751, 750, 754), (778, 783, 779), (783, 780, 779), (778, 784, 783), (782, 780, 783), (777, 784, 778), (782, 773, 780), (777, 785, 784), (781, 773, 782), (776, 785, 777), (776, 786, 785), (788, 773, 781), (788, 774, 773), (787, 774, 788), (776, 787, 786), (787, 775, 774), (775, 787, 776), (794, 796, 795), (794, 792, 796), (792, 797, 796), (794, 793, 792), (791, 797, 792), (789, 791, 790), (789, 797, 791), (789, 798, 797), (789, 799, 798), (800, 802, 801), (800, 803, 802), (809, 814, 810), (814, 811, 810), (809, 815, 814), (813, 811, 814), (808, 815, 809), (813, 804, 811), (808, 816, 815), (812, 804, 813), (807, 816, 808), (807, 817, 816), (819, 804, 812), (819, 805, 804), (818, 805, 819), (807, 818, 817), (818, 806, 805), (806, 818, 807), (833, 835, 834), (832, 830, 833), (830, 829, 833), (829, 835, 833), (829, 828, 835), (828, 836, 835), (832, 831, 830), (827, 836, 828), (827, 837, 836), (826, 837, 827), (825, 837, 826), (825, 838, 837), (824, 838, 825), (824, 839, 838), (823, 839, 824), (822, 839, 823), (822, 840, 839), (821, 840, 822), (821, 841, 840), (821, 842, 841), (821, 843, 842), (820, 843, 821), (844, 846, 845), (844, 847, 846), (853, 858, 854), (858, 855, 854), (853, 859, 858), (857, 855, 858), (852, 859, 853), (857, 848, 855), (852, 860, 859), (856, 848, 857), (851, 860, 852), (851, 861, 860), (863, 848, 856), (863, 849, 848), (862, 849, 863), (851, 862, 861), (862, 850, 849), (850, 862, 851), (885, 887, 886), (884, 882, 885), (882, 881, 885), (881, 887, 885), (881, 880, 887), (880, 888, 887), (884, 883, 882), (879, 888, 880), (879, 889, 888), (878, 889, 879), (877, 889, 878), (877, 890, 889), (875, 877, 876), (875, 890, 877), (875, 891, 890), (875, 874, 891), (874, 892, 891), (873, 892, 874), (873, 864, 892), (872, 864, 873), (871, 864, 872), (871, 865, 864), (868, 870, 869), (867, 870, 868), (870, 865, 871), (867, 865, 870), (867, 866, 865), (893, 895, 894), (893, 896, 895), (902, 907, 903), (907, 904, 903), (902, 908, 907), (906, 904, 907), (901, 908, 902), (906, 897, 904), (901, 909, 908), (905, 897, 906), (900, 909, 901), (900, 910, 909), (912, 897, 905), (912, 898, 897), (911, 898, 912), (900, 911, 910), (911, 899, 898), (899, 911, 900), (918, 920, 919), (918, 924, 920), (924, 921, 920), (918, 925, 924), (930, 921, 924), (918, 926, 925), (918, 927, 926), (918, 928, 927), (918, 929, 928), (918, 930, 929), (918, 921, 930), (918, 922, 921), (918, 923, 922), (917, 923, 918), (916, 923, 917), (915, 913, 916), (913, 923, 916), (915, 914, 913), (931, 933, 932), (931, 934, 933), (940, 945, 941), (945, 942, 941), (940, 946, 945), (944, 942, 945), (939, 946, 940), (944, 935, 942), (939, 947, 946), (943, 935, 944), (938, 947, 939), (938, 948, 947), (950, 935, 943), (950, 936, 935), (949, 936, 950), (938, 949, 948), (949, 937, 936), (937, 949, 938), (964, 968, 965), (968, 966, 965), (968, 967, 966), (964, 969, 968), (969, 971, 970), (964, 962, 969), (962, 961, 969), (961, 971, 969), (961, 960, 971), (960, 951, 971), (964, 963, 962), (959, 951, 960), (959, 952, 951), (958, 952, 959), (955, 957, 956), (954, 957, 955), (957, 952, 958), (954, 952, 957), (954, 953, 952), (972, 974, 973), (972, 975, 974), (981, 986, 982), (986, 983, 982), (981, 987, 986), (985, 983, 986), (980, 987, 981), (985, 976, 983), (980, 988, 987), (984, 976, 985), (979, 988, 980), (979, 989, 988), (991, 976, 984), (991, 977, 976), (990, 977, 991), (979, 990, 989), (990, 978, 977), (978, 990, 979), (997, 1001, 998), (1001, 999, 998), (997, 1002, 1001), (1000, 999, 1001), (996, 1002, 997), (996, 1003, 1002), (1004, 1006, 1005), (1003, 1009, 1004), (1009, 1006, 1004), (1009, 1008, 1006), (1008, 992, 1006), (1003, 1010, 1009), (996, 1010, 1003), (996, 1011, 1010), (1007, 992, 1008), (995, 1011, 996), (995, 1012, 1011), (1007, 993, 992), (1014, 993, 1007), (995, 1013, 1012), (1013, 993, 1014), (994, 1013, 995), (994, 993, 1013), (1015, 1017, 1016), (1015, 1018, 1017), (1024, 1029, 1025), (1029, 1026, 1025), (1024, 1030, 1029), (1028, 1026, 1029), (1023, 1030, 1024), (1028, 1019, 1026), (1023, 1031, 1030), (1027, 1019, 1028), (1022, 1031, 1023), (1022, 1032, 1031), (1034, 1019, 1027), (1034, 1020, 1019), (1033, 1020, 1034), (1022, 1033, 1032), (1033, 1021, 1020), (1021, 1033, 1022), (1042, 1044, 1043), (1042, 1035, 1044), (1042, 1041, 1035), (1041, 1036, 1035), (1040, 1036, 1041), (1040, 1037, 1036), (1039, 1037, 1040), (1039, 1038, 1037), (1045, 1047, 1046), (1045, 1048, 1047), (1054, 1059, 1055), (1059, 1056, 1055), (1054, 1060, 1059), (1058, 1056, 1059), (1053, 1060, 1054), (1058, 1049, 1056), (1053, 1061, 1060), (1057, 1049, 1058), (1052, 1061, 1053), (1052, 1062, 1061), (1064, 1049, 1057), (1064, 1050, 1049), (1063, 1050, 1064), (1052, 1063, 1062), (1063, 1051, 1050), (1051, 1063, 1052), (1075, 1077, 1076), (1075, 1084, 1077), (1084, 1078, 1077), (1074, 1085, 1075), (1085, 1084, 1075), (1083, 1078, 1084), (1074, 1086, 1085), (1073, 1086, 1074), (1083, 1079, 1078), (1073, 1087, 1086), (1089, 1079, 1083), (1073, 1088, 1087), (1088, 1079, 1089), (1072, 1088, 1073), (1088, 1080, 1079), (1072, 1080, 1088), (1072, 1081, 1080), (1071, 1081, 1072), (1071, 1082, 1081), (1070, 1092, 1071), (1092, 1082, 1071), (1070, 1093, 1092), (1091, 1082, 1092), (1091, 1065, 1082), (1069, 1093, 1070), (1090, 1065, 1091), (1069, 1094, 1093), (1096, 1065, 1090), (1069, 1095, 1094), (1096, 1066, 1065), (1068, 1095, 1069), (1095, 1066, 1096), (1068, 1066, 1095), (1068, 1067, 1066), (1097, 1099, 1098), (1097, 1100, 1099), (1106, 1111, 1107), (1111, 1108, 1107), (1106, 1112, 1111), (1110, 1108, 1111), (1105, 1112, 1106), (1110, 1101, 1108), (1105, 1113, 1112), (1109, 1101, 1110), (1104, 1113, 1105), (1104, 1114, 1113), (1116, 1101, 1109), (1116, 1102, 1101), (1115, 1102, 1116), (1104, 1115, 1114), (1115, 1103, 1102), (1103, 1115, 1104), (1130, 1135, 1131), (1135, 1132, 1131), (1129, 1136, 1130), (1136, 1135, 1130), (1134, 1132, 1135), (1134, 1117, 1132), (1129, 1137, 1136), (1133, 1117, 1134), (1128, 1137, 1129), (1128, 1138, 1137), (1141, 1117, 1133), (1140, 1117, 1141), (1140, 1125, 1117), (1125, 1118, 1117), (1128, 1139, 1138), (1140, 1126, 1125), (1124, 1118, 1125), (1139, 1126, 1140), (1128, 1126, 1139), (1127, 1126, 1128), (1121, 1123, 1122), (1120, 1123, 1121), (1123, 1118, 1124), (1123, 1119, 1118), (1120, 1119, 1123), (1142, 1144, 1143), (1142, 1145, 1144)])
_uv = me_pitchscale.uv_layers.new(name='UVMap')
_uv.uv.foreach_set('vector', [1.0, 0.5, 2.0, 0.5, 2.0, 0.5, 1.0, 0.5, 0.6045, 0.5, 1.397, 0.5, 1.315, 0.5, 0.6037, 0.5, 1.9, 0.871, 2.0, 0.9074, 2.0, 0.9074, 1.9, 0.871, 1.3, 0.5, 1.5, 0.5, 1.5, 0.5, 1.3, 0.5, 1.6, 0.5, 1.8, 0.5, 1.8, 0.5, 1.6, 0.5, 1.0, 0.5, 1.2, 0.5, 1.2, 0.5, 1.0, 0.5, 1.9, 0.5, 1.9, 0.5, 2.0, 0.5, 2.0, 0.5, 1.3, 0.5, 1.5, 0.5, 1.5, 0.5, 1.3, 0.5, 1.6, 0.5, 1.8, 0.5, 1.8, 0.5, 1.6, 0.5, 1.0, 0.5001, 1.2, 0.5, 1.2, 0.5, 1.0, 0.5001, 1.9, 0.5, 1.9, 0.5, 2.0, 0.5, 2.0, 0.5, 1.3, 0.5, 1.5, 0.5, 1.5, 0.5, 1.3, 0.5, 1.6, 0.5, 1.8, 0.5, 1.8, 0.5, 1.6, 0.5, 1.0, 0.5, 1.2, 0.5, 1.2, 0.5, 1.0, 0.5, 1.9, 0.5, 1.9, 0.5, 2.0, 0.5, 2.0, 0.5, 1.3, 0.5001, 1.5, 0.5, 1.5, 0.5, 1.3, 0.5001, 1.6, 0.5, 1.8, 0.5, 1.8, 0.5, 1.6, 0.5, 1.0, 0.5002, 1.2, 0.5001, 1.2, 0.5002, 1.0, 0.5002, 1.9, 0.5, 1.9, 0.5, 2.0, 0.5, 2.0, 0.5, 1.3, 0.4999, 1.5, 0.4998, 1.5, 0.4998, 1.3, 0.4999, 1.6, 0.4998, 1.8, 0.5036, 1.8, 0.5036, 1.6, 0.4998, 1.0, 0.4995, 1.2, 0.4995, 1.2, 0.4995, 1.0, 0.4995, 1.9, 0.4981, 1.9, 0.4981, 2.0, 0.5019, 2.0, 0.5019, 1.3, 0.5002, 1.5, 0.4999, 1.5, 0.4999, 1.3, 0.5002, 1.6, 0.4999, 1.8, 0.4999, 1.8, 0.4999, 1.6, 0.4999, 1.0, 0.5001, 1.2, 0.4999, 1.2, 0.4999, 1.0, 0.5001, 1.9, 0.5001, 1.9, 0.5001, 2.0, 0.5001, 2.0, 0.5001, 1.3, 0.5001, 1.5, 0.4996, 1.5, 0.4996, 1.3, 0.5001, 1.6, 0.4998, 1.8, 0.4998, 1.8, 0.4998, 1.6, 0.4998, 1.0, 0.5, 1.2, 0.4998, 1.2, 0.4998, 1.0, 0.5, 1.9, 0.5001, 1.9, 0.5001, 2.0, 0.5001, 2.0, 0.5001, 1.3, 0.4999, 1.5, 0.4994, 1.5, 0.4994, 1.3, 0.4999, 1.6, 0.4985, 1.8, 0.468, 1.8, 0.4678, 1.6, 0.4984, 1.0, 0.5001, 1.2, 0.4999, 1.2, 0.4999, 1.0, 0.5001, 1.9, 0.5003, 1.9, 0.5003, 2.0, 0.5003, 2.0, 0.5003, 1.3, 0.4998, 1.5, 0.499, 1.5, 0.499, 1.3, 0.4998, 1.6, 0.5006, 1.8, 0.4141, 1.8, 0.4141, 1.6, 0.5006, 1.0, 0.5, 1.2, 0.4998, 1.2, 0.4998, 1.0, 0.5, 1.9, 0.5446, 1.9, 0.5446, 2.0, 0.4562, 2.0, 0.4562, 0.4018, 0.4999, 1.512, 0.5, 1.401, 0.5, 0.4018, 0.5, 1.9, 0.8711, 2.0, 0.9011, 2.0, 0.9011, 1.9, 0.8711, 0.4065, 0.5, 1.51, 0.4999, 1.4, 0.4999, 0.4065, 0.5, 1.9, 0.8711, 2.0, 0.9011, 2.0, 0.9011, 1.9, 0.8711, 0.4063, 0.4999, 1.511, 0.4999, 1.4, 0.4999, 0.4063, 0.4999, 1.9, 0.8711, 2.0, 0.9011, 2.0, 0.9011, 1.9, 0.8711, 0.4063, 0.4999, 1.51, 0.4999, 1.4, 0.4999, 0.4063, 0.4999, 1.9, 0.8745, 2.0, 0.8994, 2.0, 0.8994, 1.9, 0.8745, 0.4063, 0.5004, 1.51, 0.5003, 1.4, 0.5003, 0.4063, 0.5004, 1.9, 0.871, 2.0, 0.901, 2.0, 0.901, 1.9, 0.871, 0.4064, 0.5003, 1.511, 0.5003, 1.4, 0.5003, 0.4064, 0.5003, 1.9, 0.8711, 2.0, 0.9011, 2.0, 0.9011, 1.9, 0.8711, 0.4066, 0.5002, 1.511, 0.5002, 1.4, 0.5003, 0.4066, 0.5002, 1.9, 0.8147, 2.0, 0.9011, 2.0, 0.9011, 1.9, 0.8147, 0.4066, 0.5008, 1.511, 0.5009, 1.4, 0.5008, 0.4066, 0.5008, 1.9, 0.7907, 2.0, 0.9403, 2.0, 0.9403, 1.9, 0.7907, 1.0, 0.5, 1.0, 0.5, 2.0, 0.5, 2.0, 0.5, 0.6045, 0.5, 0.6037, 0.5, 1.315, 0.5, 1.397, 0.5, 1.9, 0.871, 1.9, 0.871, 2.0, 0.9074, 2.0, 0.9074, 1.3, 0.5, 1.3, 0.5, 1.5, 0.5, 1.5, 0.5, 1.6, 0.5, 1.6, 0.5, 1.8, 0.5, 1.8, 0.5, 1.0, 0.5, 1.0, 0.5, 1.2, 0.5, 1.2, 0.5, 1.9, 0.5, 2.0, 0.5, 2.0, 0.5, 1.9, 0.5, 1.3, 0.5, 1.3, 0.5, 1.5, 0.5, 1.5, 0.5, 1.6, 0.5, 1.6, 0.5, 1.8, 0.5, 1.8, 0.5, 1.0, 0.5001, 1.0, 0.5001, 1.2, 0.5, 1.2, 0.5, 1.9, 0.5, 2.0, 0.5, 2.0, 0.5, 1.9, 0.5, 1.3, 0.5, 1.3, 0.5, 1.5, 0.5, 1.5, 0.5, 1.6, 0.5, 1.6, 0.5, 1.8, 0.5, 1.8, 0.5, 1.0, 0.5, 1.0, 0.5, 1.2, 0.5, 1.2, 0.5, 1.9, 0.5, 2.0, 0.5, 2.0, 0.5, 1.9, 0.5, 1.3, 0.5001, 1.3, 0.5001, 1.5, 0.5, 1.5, 0.5, 1.6, 0.5, 1.6, 0.5, 1.8, 0.5, 1.8, 0.5, 1.0, 0.5002, 1.0, 0.5002, 1.2, 0.5002, 1.2, 0.5001, 1.9, 0.5, 2.0, 0.5, 2.0, 0.5, 1.9, 0.5, 1.3, 0.4999, 1.3, 0.4999, 1.5, 0.4998, 1.5, 0.4998, 1.6, 0.4998, 1.6, 0.4998, 1.8, 0.5036, 1.8, 0.5036, 1.0, 0.4995, 1.0, 0.4995, 1.2, 0.4995, 1.2, 0.4995, 1.9, 0.4981, 2.0, 0.5019, 2.0, 0.5019, 1.9, 0.4981, 1.3, 0.5002, 1.3, 0.5002, 1.5, 0.4999, 1.5, 0.4999, 1.6, 0.4999, 1.6, 0.4999, 1.8, 0.4999, 1.8, 0.4999, 1.0, 0.5001, 1.0, 0.5001, 1.2, 0.4999, 1.2, 0.4999, 1.9, 0.5001, 2.0, 0.5001, 2.0, 0.5001, 1.9, 0.5001, 1.3, 0.5001, 1.3, 0.5001, 1.5, 0.4996, 1.5, 0.4996, 1.6, 0.4998, 1.6, 0.4998, 1.8, 0.4998, 1.8, 0.4998, 1.0, 0.5, 1.0, 0.5, 1.2, 0.4998, 1.2, 0.4998, 1.9, 0.5001, 2.0, 0.5001, 2.0, 0.5001, 1.9, 0.5001, 1.3, 0.4999, 1.3, 0.4999, 1.5, 0.4994, 1.5, 0.4994, 1.6, 0.4985, 1.6, 0.4984, 1.8, 0.4678, 1.8, 0.468, 1.0, 0.5001, 1.0, 0.5001, 1.2, 0.4999, 1.2, 0.4999, 1.9, 0.5003, 2.0, 0.5003, 2.0, 0.5003, 1.9, 0.5003, 1.3, 0.4998, 1.3, 0.4998, 1.5, 0.499, 1.5, 0.499, 1.6, 0.5006, 1.6, 0.5006, 1.8, 0.4141, 1.8, 0.4141, 1.0, 0.5, 1.0, 0.5, 1.2, 0.4998, 1.2, 0.4998, 1.9, 0.5446, 2.0, 0.4562, 2.0, 0.4562, 1.9, 0.5446, 0.4018, 0.4999, 0.4018, 0.5, 1.401, 0.5, 1.512, 0.5, 1.9, 0.8711, 1.9, 0.8711, 2.0, 0.9011, 2.0, 0.9011, 0.4065, 0.5, 0.4065, 0.5, 1.4, 0.4999, 1.51, 0.4999, 1.9, 0.8711, 1.9, 0.8711, 2.0, 0.9011, 2.0, 0.9011, 0.4063, 0.4999, 0.4063, 0.4999, 1.4, 0.4999, 1.51, 0.4999, 1.9, 0.8711, 1.9, 0.8711, 2.0, 0.9011, 2.0, 0.9011, 0.4063, 0.4999, 0.4063, 0.4999, 1.4, 0.4999, 1.51, 0.4999, 1.9, 0.8745, 1.9, 0.8745, 2.0, 0.8994, 2.0, 0.8994, 0.4063, 0.5004, 0.4063, 0.5004, 1.4, 0.5003, 1.51, 0.5003, 1.9, 0.871, 1.9, 0.871, 2.0, 0.901, 2.0, 0.901, 0.4064, 0.5003, 0.4064, 0.5003, 1.4, 0.5003, 1.511, 0.5003, 1.9, 0.8711, 1.9, 0.8711, 2.0, 0.9011, 2.0, 0.9011, 0.4066, 0.5002, 0.4066, 0.5002, 1.4, 0.5003, 1.511, 0.5002, 1.9, 0.8147, 1.9, 0.8147, 2.0, 0.9011, 2.0, 0.9011, 0.4066, 0.5008, 0.4066, 0.5008, 1.4, 0.5008, 1.511, 0.5009, 1.9, 0.7907, 1.9, 0.7907, 2.0, 0.9403, 2.0, 0.9403, 0.4534, 0.0, 0.7946, 0.0, 0.5604, 0.0, 0.7946, 0.0, 0.5863, 0.0, 0.5604, 0.0, 0.4961, 0.0, 0.8659, 0.0, 0.84, 0.0, 0.6281, 0.0, 0.5012, 0.0, 0.7036, 0.0, 0.2664, 0.0, 0.7573, 0.0, 0.3627, 0.0, 0.5704, 0.0, 0.0003387, 0.0, 0.4303, 0.0, 0.2663, 0.0, 0.7996, 0.0, 0.767, 0.0, 0.5331, 0.0, -0.0001916, 0.0, 0.6167, 0.0, 0.2522, 0.0, 0.8005, 0.0, 0.2671, 0.0, 0.2404, 0.0, 0.8996, 0.0, 0.8004, 0.0, 0.969, 0.0, -0.0003512, 0.0, 0.533, 0.0, 1.069, 0.0, 0.1513, 0.0, 0.0007775, 0.0, 1.309, 0.0, 0.4175, 0.0, 1.284, 0.0, 0.4316, 0.0, 1.181, 0.0, 1.055, 0.0, 1.323, 0.0, 0.6216, 0.0, 0.4305, 0.0, 0.6149, 0.0, 1.318, 0.0, 0.5595, 0.0, 0.4534, 0.0, 0.7946, 0.0, 0.5604, 0.0, 0.7946, 0.0, 0.5863, 0.0, 0.5604, 0.0, 0.4961, 0.0, 0.8659, 0.0, 0.84, 0.0, 0.6281, 0.0, 0.5012, 0.0, 0.7036, 0.0, 0.2664, 0.0, 0.7573, 0.0, 0.3627, 0.0, 0.5704, 0.0, 0.0003387, 0.0, 0.4303, 0.0, 0.2663, 0.0, 0.7996, 0.0, 0.767, 0.0, 0.5331, 0.0, -0.0001916, 0.0, 0.6167, 0.0, 0.2522, 0.0, 0.8005, 0.0, 0.2671, 0.0, 0.2404, 0.0, 0.8996, 0.0, 0.8004, 0.0, 0.969, 0.0, -0.0003512, 0.0, 0.533, 0.0, 1.069, 0.0, 0.1513, 0.0, 0.0007775, 0.0, 1.309, 0.0, 0.4175, 0.0, 1.284, 0.0, 0.4316, 0.0, 1.181, 0.0, 1.055, 0.0, 1.323, 0.0, 0.6216, 0.0, 0.4305, 0.0, 0.6149, 0.0, 1.318, 0.0, 0.5595, 0.0, 1.917, 0.0, 2.259, 0.0, 2.024, 0.0, 2.259, 0.0, 2.05, 0.0, 2.024, 0.0, 2.48, 0.0, 2.85, 0.0, 2.824, 0.0, 1.051, 0.0, 0.9236, 0.0, 1.126, 0.0, 0.6244, 0.0, 1.115, 0.0, 0.7207, 0.0, 0.1254, 0.0, -0.4446, 0.0, -0.01469, 0.0, 0.7702, 0.0, 1.304, 0.0, 1.271, 0.0, 0.7848, 0.0, 0.2515, 0.0, 0.8684, 0.0, -0.3774, 0.0, 0.1709, 0.0, -0.3625, 0.0, -0.2464, 0.0, 0.4128, 0.0, 0.3136, 0.0, 1.43, 0.0, 0.4611, 0.0, 0.9944, 0.0, 0.04699, 0.0, -0.8703, 0.0, -1.021, 0.0, -2.927, 0.0, -3.819, 0.0, -2.952, 0.0, -2.36, 0.0, -1.611, 0.0, -1.736, 0.0, -3.071, 0.0, -3.773, 0.0, -3.964, 0.0, -3.719, 0.0, -3.016, 0.0, -3.775, 0.0, 0.8773, 0.0, 1.09, 0.0, 0.9896, 0.0, -2.662, 0.0, -2.888, 0.0, -2.565, 0.0, 0.3689, 0.0, 0.8584, 0.0, 0.7706, 0.0, -0.005223, 0.0, -0.09302, 0.0, -0.2093, 0.0, 0.1323, 0.0, 0.7323, 0.0, 0.2201, 0.0, -0.4673, 0.0, -0.2795, 0.0, -0.3795, 0.0, 4.626, 0.0, 5.547, 0.0, 4.947, 0.0, -3.003, 0.0, -2.181, 0.0, -2.281, 0.0, 0.4673, 0.0, 1.467, 0.0, 1.379, 0.0, 3.381, 0.0, 3.723, 0.0, 3.488, 0.0, 3.723, 0.0, 3.514, 0.0, 3.488, 0.0, 4.464, 0.0, 4.833, 0.0, 4.808, 0.0, 1.473, 0.0, 1.346, 0.0, 1.548, 0.0, 0.9823, 0.0, 1.473, 0.0, 1.079, 0.0, -0.3196, 0.0, -0.8896, 0.0, -0.4597, 0.0, 1.274, 0.0, 1.807, 0.0, 1.775, 0.0, 1.037, 0.0, 0.5032, 0.0, 1.12, 0.0, -1.007, 0.0, -0.4588, 0.0, -0.9921, 0.0, -0.7332, 0.0, -0.07399, 0.0, -0.1732, 0.0, 1.892, 0.0, 0.9225, 0.0, 1.456, 0.0, -0.9746, 0.0, -1.892, 0.0, -2.042, 0.0, -7.164, 0.0, -8.056, 0.0, -7.189, 0.0, -5.152, 0.0, -4.402, 0.0, -4.528, 0.0, -7.465, 0.0, -8.167, 0.0, -8.358, 0.0, -8.054, 0.0, -7.35, 0.0, -8.109, 0.0, 0.5539, 0.0, 0.6409, 0.0, 0.5973, 0.0, -0.273, 0.0, -0.3693, 0.0, -0.2454, 0.0, -0.6673, 0.0, -0.7158, 0.0, -0.5458, 0.0, -7.201, 0.0, -6.966, 0.0, -7.053, 0.0, -3.159, 0.0, -3.186, 0.0, -2.911, 0.0, -0.5698, 0.0, -0.2102, 0.0, -0.2729, 0.0, 0.7262, 0.0, 0.6824, 0.0, 0.6416, 0.0, -1.385, 0.0, -0.9942, 0.0, -1.364, 0.0, 1.552, 0.0, 1.972, 0.0, 1.943, 0.0, 0.8653, 0.0, 1.343, 0.0, 0.9158, 0.0, 2.92, 0.0, 3.468, 0.0, 2.99, 0.0, 3.679, 0.0, 4.235, 0.0, 4.234, 0.0, 4.466, 0.0, 5.104, 0.0, 4.55, 0.0, 5.497, 0.0, 6.083, 0.0, 6.142, 0.0, 5.315, 0.0, 6.0, 0.0, 5.413, 0.0, 4.284, 0.0, 5.067, 0.0, 4.381, 0.0, 6.701, 0.0, 7.465, 0.0, 7.51, 0.0, 3.509, 0.0, 4.383, 0.0, 3.61, 0.0, 5.517, 0.0, 6.398, 0.0, 6.418, 0.0, -50.5, 0.0, -49.69, 0.0, -49.74, 0.0, 0.4788, 0.0, 1.431, 0.0, 1.393, 0.0, -0.5192, 0.0, 0.4808, 0.0, -0.481, 0.0, 4.845, 0.0, 5.187, 0.0, 4.952, 0.0, 5.187, 0.0, 4.978, 0.0, 4.952, 0.0, 6.447, 0.0, 6.817, 0.0, 6.791, 0.0, 1.895, 0.0, 1.768, 0.0, 1.971, 0.0, 1.34, 0.0, 1.831, 0.0, 1.437, 0.0, -0.7646, 0.0, -1.335, 0.0, -0.9047, 0.0, 1.778, 0.0, 2.311, 0.0, 2.279, 0.0, 1.288, 0.0, 0.7549, 0.0, 1.372, 0.0, -1.637, 0.0, -1.088, 0.0, -1.622, 0.0, -1.22, 0.0, -0.5608, 0.0, -0.66, 0.0, 2.353, 0.0, 1.384, 0.0, 1.917, 0.0, -1.996, 0.0, -2.914, 0.0, -3.064, 0.0, -11.4, 0.0, -12.29, 0.0, -11.43, 0.0, -7.943, 0.0, -7.194, 0.0, -7.32, 0.0, -11.86, 0.0, -12.56, 0.0, -12.75, 0.0, -12.39, 0.0, -11.68, 0.0, -12.44, 0.0, 0.7332, 0.0, 0.8046, 0.0, 0.7688, 0.0, -0.2675, 0.0, -0.3467, 0.0, -0.245, 0.0, -0.735, 0.0, -0.7749, 0.0, -0.6355, 0.0, -8.139, 0.0, -7.946, 0.0, -8.018, 0.0, -3.649, 0.0, -3.671, 0.0, -3.445, 0.0, -0.6344, 0.0, -0.3392, 0.0, -0.3912, 0.0, 0.9725, 0.0, 0.9366, 0.0, 0.9031, 0.0, -1.459, 0.0, -1.14, 0.0, -1.441, 0.0, 2.462, 0.0, 2.8, 0.0, 2.786, 0.0, 2.201, 0.0, 2.592, 0.0, 2.252, 0.0, 12.05, 0.0, 12.51, 0.0, 12.13, 0.0, 7.251, 0.0, 7.691, 0.0, 7.694, 0.0, -0.1557, 0.0, -0.08859, 0.0, -0.1243, 0.0, 2.335, 0.0, 2.879, 0.0, 2.422, 0.0, 21.79, 0.0, 22.45, 0.0, 22.42, 0.0, -19.86, 0.0, -19.89, 0.0, -19.37, 0.0, -8.05, 0.0, -7.396, 0.0, -7.477, 0.0, -19.29, 0.0, -18.65, 0.0, -19.32, 0.0, -12.69, 0.0, -12.88, 0.0, -12.03, 0.0, 1.618, 0.0, 1.332, 0.0, 1.667, 0.0, -1.541, 0.0, -1.809, 0.0, -1.524, 0.0, -0.6522, 0.0, -0.8614, 0.0, -0.9113, 0.0, -0.05451, 0.0, 0.01929, 0.0, -0.01897, 0.0, -0.5203, 0.0, -0.4149, 0.0, -0.494, 0.0, -3.411, 0.0, -3.581, 0.0, -3.388, 0.0, -6.884, 0.0, -6.959, 0.0, -6.796, 0.0, 0.09245, 0.0, 0.05681, 0.0, 0.02101, 0.0, 6.309, 0.0, 6.65, 0.0, 6.416, 0.0, 6.65, 0.0, 6.442, 0.0, 6.416, 0.0, 8.431, 0.0, 8.801, 0.0, 8.775, 0.0, 2.318, 0.0, 2.191, 0.0, 2.393, 0.0, 1.698, 0.0, 2.189, 0.0, 1.795, 0.0, -1.21, 0.0, -1.78, 0.0, -1.35, 0.0, 2.282, 0.0, 2.815, 0.0, 2.783, 0.0, 1.54, 0.0, 1.007, 0.0, 1.624, 0.0, -2.266, 0.0, -1.718, 0.0, -2.251, 0.0, -1.707, 0.0, -1.048, 0.0, -1.147, 0.0, 2.815, 0.0, 1.845, 0.0, 2.379, 0.0, -3.018, 0.0, -3.935, 0.0, -4.086, 0.0, -15.64, 0.0, -16.53, 0.0, -15.66, 0.0, -10.74, 0.0, -9.986, 0.0, -10.11, 0.0, -16.25, 0.0, -16.96, 0.0, -17.15, 0.0, -16.72, 0.0, -16.02, 0.0, -16.78, 0.0, 0.7685, 0.0, 0.9035, 0.0, 0.8447, 0.0, 88.3, 0.0, 91.18, 0.0, 91.63, 0.0, 0.8498, 0.0, 0.6676, 0.0, 0.616, 0.0, 11.18, 0.0, 11.88, 0.0, 11.85, 0.0, 2.505, 0.0, 1.975, 0.0, 2.195, 0.0, 11.68, 0.0, 12.43, 0.0, 12.4, 0.0, 7.456, 0.0, 8.012, 0.0, 8.099, 0.0, 11.28, 0.0, 11.87, 0.0, 11.85, 0.0, 19.72, 0.0, 20.37, 0.0, 20.33, 0.0, -995.8, 0.0, -995.1, 0.0, -995.2, 0.0, -4404.0, 0.0, -4402.0, 0.0, -4400.0, 0.0, 113.5, 0.0, 113.7, 0.0, 113.7, 0.0, 1.61, 0.0, 1.897, 0.0, 1.845, 0.0, -1.092, 0.0, -0.7389, 0.0, -1.04, 0.0, -0.8647, 0.0, -0.7389, 0.0, -1.092, 0.0, -0.4576, 0.0, -0.5824, 0.0, -0.4059, 0.0, -0.5824, 0.0, -0.788, 0.0, -0.4059, 0.0, 0.6929, 0.0, 0.6341, 0.0, 0.5824, 0.0, 7.773, 0.0, 8.114, 0.0, 7.88, 0.0, 8.114, 0.0, 7.906, 0.0, 7.88, 0.0, 10.41, 0.0, 10.78, 0.0, 10.76, 0.0, 2.74, 0.0, 2.613, 0.0, 2.816, 0.0, 2.056, 0.0, 2.547, 0.0, 2.153, 0.0, -1.655, 0.0, -2.225, 0.0, -1.795, 0.0, 2.786, 0.0, 3.319, 0.0, 3.286, 0.0, 1.792, 0.0, 1.258, 0.0, 1.875, 0.0, -2.896, 0.0, -2.348, 0.0, -2.881, 0.0, -2.193, 0.0, -1.534, 0.0, -1.634, 0.0, 3.276, 0.0, 2.307, 0.0, 2.84, 0.0, -4.039, 0.0, -4.957, 0.0, -5.107, 0.0, -19.87, 0.0, -20.77, 0.0, -19.9, 0.0, -13.53, 0.0, -12.78, 0.0, -12.9, 0.0, -20.65, 0.0, -21.35, 0.0, -21.54, 0.0, -21.06, 0.0, -20.35, 0.0, -21.11, 0.0, 0.615, 0.0, 0.8144, 0.0, 0.6642, 0.0, 4.572, 0.0, 4.489, 0.0, 4.439, 0.0, 2.181, 0.0, 2.131, 0.0, 2.088, 0.0, 1.468, 0.0, 1.722, 0.0, 1.683, 0.0, 0.7754, 0.0, 0.8755, 0.0, 0.8251, 0.0, -10.61, 0.0, -10.74, 0.0, -10.41, 0.0, -11.75, 0.0, -11.81, 0.0, -11.43, 0.0, -39.75, 0.0, -39.28, 0.0, -39.42, 0.0, -14.04, 0.0, -14.06, 0.0, -13.55, 0.0, -13.91, 0.0, -14.27, 0.0, -13.4, 0.0, 1.379, 0.0, 1.329, 0.0, 1.28, 0.0, 2.72, 0.0, 2.32, 0.0, 2.785, 0.0, -2.266, 0.0, -2.588, 0.0, -2.666, 0.0, -2.635, 0.0, -2.925, 0.0, -2.607, 0.0, -0.2973, 0.0, -0.1944, 0.0, -0.2476, 0.0, -1.564, 0.0, -1.417, 0.0, -1.527, 0.0, -7.866, 0.0, -8.111, 0.0, -7.838, 0.0, -18.6, 0.0, -18.73, 0.0, -18.49, 0.0, 0.01551, 0.0, -0.03413, 0.0, -0.08466, 0.0, 9.237, 0.0, 9.578, 0.0, 9.344, 0.0, 9.578, 0.0, 9.37, 0.0, 9.344, 0.0, 12.4, 0.0, 12.77, 0.0, 12.74, 0.0, 3.163, 0.0, 3.036, 0.0, 3.238, 0.0, 2.414, 0.0, 2.905, 0.0, 2.511, 0.0, -2.1, 0.0, -2.67, 0.0, -2.24, 0.0, 3.29, 0.0, 3.823, 0.0, 3.79, 0.0, 2.043, 0.0, 1.51, 0.0, 2.127, 0.0, -3.525, 0.0, -2.977, 0.0, -3.511, 0.0, -2.68, 0.0, -2.021, 0.0, -2.12, 0.0, 3.738, 0.0, 2.768, 0.0, 3.302, 0.0, -5.061, 0.0, -5.978, 0.0, -6.129, 0.0, -24.11, 0.0, -25.0, 0.0, -24.14, 0.0, -16.32, 0.0, -15.57, 0.0, -15.69, 0.0, -25.04, 0.0, -25.74, 0.0, -25.94, 0.0, -25.39, 0.0, -24.69, 0.0, -25.45, 0.0, 4.82, 0.0, 5.008, 0.0, 4.888, 0.0, 4.93, 0.0, 4.823, 0.0, 4.81, 0.0, 7.331, 0.0, 7.542, 0.0, 7.522, 0.0, 0.7239, 0.0, 0.6788, 0.0, 0.7709, 0.0, 1.498, 0.0, 1.786, 0.0, 1.562, 0.0, 2.589, 0.0, 2.911, 0.0, 2.891, 0.0, -0.03936, 0.0, 0.05264, 0.0, 0.005386, 0.0, 3.812, 0.0, 4.089, 0.0, 3.869, 0.0, 14.82, 0.0, 14.69, 0.0, 14.63, 0.0, 2.604, 0.0, 2.555, 0.0, 2.469, 0.0, -5.919, 0.0, -6.607, 0.0, -6.026, 0.0, 27.28, 0.0, 27.58, 0.0, 27.59, 0.0, 13.2, 0.0, 13.85, 0.0, 13.54, 0.0, 5.728, 0.0, 6.385, 0.0, 6.368, 0.0, 5.354, 0.0, 4.673, 0.0, 5.427, 0.0, -5.538, 0.0, -4.86, 0.0, -5.567, 0.0, -5.536, 0.0, -4.773, 0.0, -4.858, 0.0, -4.904, 0.0, -5.492, 0.0, -5.587, 0.0, -2.219, 0.0, -3.165, 0.0, -2.557, 0.0, -23.5, 0.0, -22.67, 0.0, -22.78, 0.0, -27.88, 0.0, -28.78, 0.0, -27.9, 0.0, -28.58, 0.0, -27.82, 0.0, -28.66, 0.0, -27.55, 0.0, -27.69, 0.0, -26.79, 0.0, 10.7, 0.0, 11.04, 0.0, 10.81, 0.0, 11.04, 0.0, 10.83, 0.0, 10.81, 0.0, 14.38, 0.0, 14.75, 0.0, 14.73, 0.0, 3.585, 0.0, 3.458, 0.0, 3.661, 0.0, 2.772, 0.0, 3.263, 0.0, 2.868, 0.0, -2.544, 0.0, -3.115, 0.0, -2.685, 0.0, 3.794, 0.0, 4.327, 0.0, 4.294, 0.0, 2.295, 0.0, 1.762, 0.0, 2.379, 0.0, -4.155, 0.0, -3.607, 0.0, -4.14, 0.0, -3.167, 0.0, -2.508, 0.0, -2.607, 0.0, 4.199, 0.0, 3.23, 0.0, 3.763, 0.0, -6.082, 0.0, -7.0, 0.0, -7.15, 0.0, -28.35, 0.0, -29.24, 0.0, -28.37, 0.0, -19.11, 0.0, -18.36, 0.0, -18.49, 0.0, -29.44, 0.0, -30.14, 0.0, -30.33, 0.0, -29.72, 0.0, -29.02, 0.0, -29.78, 0.0, -3.345, 0.0, -3.137, 0.0, -3.248, 0.0, -38.11, 0.0, -38.89, 0.0, -38.01, 0.0, 520.9, 0.0, 520.7, 0.0, 520.1, 0.0, -11.23, 0.0, -11.65, 0.0, -11.9, 0.0, -9.988, 0.0, -10.47, 0.0, -10.03, 0.0, -1.985, 0.0, -2.308, 0.0, -2.439, 0.0, -2.738, 0.0, -2.987, 0.0, -2.667, 0.0, 1.687, 0.0, 1.576, 0.0, 1.475, 0.0, 12.17, 0.0, 12.51, 0.0, 12.27, 0.0, 12.51, 0.0, 12.3, 0.0, 12.27, 0.0, 16.37, 0.0, 16.74, 0.0, 16.71, 0.0, 4.007, 0.0, 3.88, 0.0, 4.083, 0.0, 3.13, 0.0, 3.621, 0.0, 3.226, 0.0, -2.989, 0.0, -3.559, 0.0, -3.13, 0.0, 4.297, 0.0, 4.831, 0.0, 4.798, 0.0, 2.547, 0.0, 2.013, 0.0, 2.63, 0.0, -4.785, 0.0, -4.236, 0.0, -4.77, 0.0, -3.654, 0.0, -2.995, 0.0, -3.094, 0.0, 4.661, 0.0, 3.691, 0.0, 4.225, 0.0, -7.104, 0.0, -8.021, 0.0, -8.172, 0.0, -32.58, 0.0, -33.48, 0.0, -32.61, 0.0, -21.9, 0.0, -21.15, 0.0, -21.28, 0.0, -33.83, 0.0, -34.53, 0.0, -34.72, 0.0, -34.06, 0.0, -33.36, 0.0, -34.11, 0.0, 0.3064, 0.0, 0.3709, 0.0, 0.3386, 0.0, 48.22, 0.0, 48.48, 0.0, 48.28, 0.0, 3.295, 0.0, 3.09, 0.0, 3.071, 0.0, 5.237, 0.0, 5.608, 0.0, 5.294, 0.0, 17.25, 0.0, 17.23, 0.0, 16.95, 0.0, 5.523, 0.0, 5.362, 0.0, 5.577, 0.0, 6.353, 0.0, 6.738, 0.0, 6.727, 0.0, -5.099, 0.0, -4.7, 0.0, -5.088, 0.0, -0.2139, 0.0, -0.3399, 0.0, -0.3753, 0.0, -4.283, 0.0, -3.833, 0.0, -3.881, 0.0, 3.383, 0.0, 3.06, 0.0, 3.199, 0.0, -35.55, 0.0, -35.03, 0.0, -35.1, 0.0, -32.73, 0.0, -33.05, 0.0, -32.73, 0.0, -17.86, 0.0, -17.36, 0.0, -17.86, 0.0, -6.905, 0.0, -7.153, 0.0, -7.202, 0.0, -36.82, 0.0, -36.56, 0.0, -36.35, 0.0, 51.92, 0.0, 52.2, 0.0, 52.18, 0.0, -51.5, 0.0, -51.18, 0.0, -51.47, 0.0, -7.537, 0.0, -7.165, 0.0, -7.214, 0.0, 23.99, 0.0, 24.72, 0.0, 24.07, 0.0, 136.6, 0.0, 136.2, 0.0, 136.1, 0.0, 60.27, 0.0, 60.99, 0.0, 61.04, 0.0, 23.32, 0.0, 23.03, 0.0, 23.38, 0.0, -10.82, 0.0, -11.61, 0.0, -11.11, 0.0, 7.707, 0.0, 8.511, 0.0, 7.772, 0.0, 10.99, 0.0, 10.18, 0.0, 11.06, 0.0, 12.39, 0.0, 13.2, 0.0, 13.22, 0.0, -2.214, 0.0, -3.226, 0.0, -2.421, 0.0, -25.28, 0.0, -24.3, 0.0, -24.48, 0.0, -12.85, 0.0, -13.79, 0.0, -13.91, 0.0, -6.857, 0.0, -5.989, 0.0, -6.865, 0.0, -43.77, 0.0, -44.68, 0.0, -43.8, 0.0, -211.9, 0.0, -212.0, 0.0, -211.2, 0.0, 0.09011, 0.0, 0.05786, 0.0, 0.02559, 0.0, 13.63, 0.0, 13.97, 0.0, 13.74, 0.0, 13.97, 0.0, 13.76, 0.0, 13.74, 0.0, 18.35, 0.0, 18.72, 0.0, 18.69, 0.0, 4.43, 0.0, 4.303, 0.0, 4.505, 0.0, 3.488, 0.0, 3.979, 0.0, 3.584, 0.0, -3.434, 0.0, -4.004, 0.0, -3.575, 0.0, 4.801, 0.0, 5.335, 0.0, 5.302, 0.0, 2.798, 0.0, 2.265, 0.0, 2.882, 0.0, -5.414, 0.0, -4.866, 0.0, -5.399, 0.0, -4.141, 0.0, -3.481, 0.0, -3.581, 0.0, 5.122, 0.0, 4.153, 0.0, 4.686, 0.0, -8.126, 0.0, -9.043, 0.0, -9.193, 0.0, -36.82, 0.0, -37.71, 0.0, -36.85, 0.0, -24.69, 0.0, -23.94, 0.0, -24.07, 0.0, -38.23, 0.0, -38.93, 0.0, -39.12, 0.0, -38.39, 0.0, -37.69, 0.0, -38.45, 0.0, 9.024, 0.0, 9.229, 0.0, 9.083, 0.0, 8.936, 0.0, 8.807, 0.0, 8.789, 0.0, 3.571, 0.0, 3.875, 0.0, 3.63, 0.0, 12.95, 0.0, 12.93, 0.0, 12.72, 0.0, 3.248, 0.0, 3.168, 0.0, 3.294, 0.0, -6.268, 0.0, -6.924, 0.0, -6.36, 0.0, 5.892, 0.0, 6.226, 0.0, 6.206, 0.0, 8.591, 0.0, 7.901, 0.0, 8.669, 0.0, -4.746, 0.0, -4.402, 0.0, -4.735, 0.0, -3.803, 0.0, -3.393, 0.0, -3.453, 0.0, 9.02, 0.0, 8.017, 0.0, 8.707, 0.0, -30.62, 0.0, -31.62, 0.0, -30.63, 0.0, -85.73, 0.0, -86.39, 0.0, -86.8, 0.0, -2.537, 0.0, -2.805, 0.0, -2.873, 0.0, -16.44, 0.0, -15.98, 0.0, -16.05, 0.0, -26.82, 0.0, -27.35, 0.0, -27.46, 0.0, -2.842, 0.0, -3.087, 0.0, -2.822, 0.0, -32.03, 0.0, -32.52, 0.0, -32.0, 0.0, -58.64, 0.0, -58.64, 0.0, -58.19, 0.0, 1.032, 0.0, 0.9912, 0.0, 1.075, 0.0, -0.3699, 0.0, -0.2852, 0.0, -0.3285, 0.0, -2.792, 0.0, -2.671, 0.0, -2.762, 0.0, -10.93, 0.0, -11.14, 0.0, -10.91, 0.0, -8.065, 0.0, -8.211, 0.0, -8.28, 0.0, -8.053, 0.0, -8.085, 0.0, -7.939, 0.0, -1.011, 0.0, -0.6694, 0.0, -0.9036, 0.0, -0.6694, 0.0, -0.8777, 0.0, -0.9036, 0.0, -1.488, 0.0, -1.118, 0.0, -1.144, 0.0, 0.2057, 0.0, 0.07877, 0.0, 0.2812, 0.0, -0.09157, 0.0, 0.3993, 0.0, 0.004734, 0.0, 1.015, 0.0, 0.4453, 0.0, 0.8753, 0.0, -0.2376, 0.0, 0.2957, 0.0, 0.2631, 0.0, 0.2814, 0.0, -0.2519, 0.0, 0.365, 0.0, 0.8818, 0.0, 1.43, 0.0, 0.8968, 0.0, 0.7272, 0.0, 1.386, 0.0, 1.287, 0.0, 0.5076, 0.0, -0.4618, 0.0, 0.07154, 0.0, 2.09, 0.0, 1.173, 0.0, 1.022, 0.0, 5.546, 0.0, 4.654, 0.0, 5.521, 0.0, 3.223, 0.0, 3.973, 0.0, 3.847, 0.0, 5.718, 0.0, 5.016, 0.0, 4.825, 0.0, 4.949, 0.0, 5.652, 0.0, 4.894, 0.0, 0.1731, 0.0, 0.3853, 0.0, 0.2853, 0.0, 3.24, 0.0, 3.014, 0.0, 3.337, 0.0, 0.2413, 0.0, 0.7308, 0.0, 0.643, 0.0, 0.9378, 0.0, 0.85, 0.0, 0.7337, 0.0, 0.2802, 0.0, 0.8802, 0.0, 0.368, 0.0, 0.5805, 0.0, 0.7683, 0.0, 0.6683, 0.0, -5.747, 0.0, -4.826, 0.0, -5.426, 0.0, 3.73, 0.0, 4.552, 0.0, 4.452, 0.0, -0.5805, 0.0, 0.4195, 0.0, 0.3317, 0.0, 1.732, 0.0, 2.358, 0.0, 2.025, 0.0, -1.732, 0.0, -0.7324, 0.0, -1.025, 0.0, -2.475, 0.0, -2.133, 0.0, -2.368, 0.0, -2.133, 0.0, -2.342, 0.0, -2.368, 0.0, -3.471, 0.0, -3.102, 0.0, -3.128, 0.0, -0.2167, 0.0, -0.3437, 0.0, -0.1413, 0.0, -0.4495, 0.0, 0.04132, 0.0, -0.3532, 0.0, 1.46, 0.0, 0.8903, 0.0, 1.32, 0.0, -0.7415, 0.0, -0.2082, 0.0, -0.2408, 0.0, 0.02975, 0.0, -0.5036, 0.0, 0.1133, 0.0, 1.511, 0.0, 2.06, 0.0, 1.526, 0.0, 1.214, 0.0, 1.873, 0.0, 1.774, 0.0, 0.04614, 0.0, -0.9232, 0.0, -0.3899, 0.0, 3.112, 0.0, 2.194, 0.0, 2.044, 0.0, 9.783, 0.0, 8.891, 0.0, 9.758, 0.0, 6.015, 0.0, 6.764, 0.0, 6.639, 0.0, 10.11, 0.0, 9.41, 0.0, 9.219, 0.0, 9.283, 0.0, 9.986, 0.0, 9.228, 0.0, 0.5755, 0.0, 0.6624, 0.0, 0.6189, 0.0, 1.275, 0.0, 1.179, 0.0, 1.303, 0.0, 1.455, 0.0, 1.406, 0.0, 1.576, 0.0, 7.35, 0.0, 7.584, 0.0, 7.497, 0.0, 3.646, 0.0, 3.619, 0.0, 3.894, 0.0, 1.197, 0.0, 1.557, 0.0, 1.494, 0.0, 0.3279, 0.0, 0.2842, 0.0, 0.2434, 0.0, 1.911, 0.0, 2.302, 0.0, 1.932, 0.0, -0.8821, 0.0, -0.4618, 0.0, -0.4902, 0.0, -0.3278, 0.0, 0.1503, 0.0, -0.2773, 0.0, -2.467, 0.0, -1.919, 0.0, -2.397, 0.0, -3.221, 0.0, -2.665, 0.0, -2.666, 0.0, -4.171, 0.0, -3.533, 0.0, -4.087, 0.0, -5.214, 0.0, -4.628, 0.0, -4.569, 0.0, -5.226, 0.0, -4.542, 0.0, -5.129, 0.0, -4.358, 0.0, -3.574, 0.0, -4.261, 0.0, -6.917, 0.0, -6.153, 0.0, -6.108, 0.0, -3.744, 0.0, -2.871, 0.0, -3.644, 0.0, -5.938, 0.0, -5.057, 0.0, -5.037, 0.0, 55.28, 0.0, 56.09, 0.0, 56.05, 0.0, -0.4323, 0.0, 0.5198, 0.0, 0.4817, 0.0, 0.5785, 0.0, 1.578, 0.0, 0.6166, 0.0, 3.402, 0.0, 4.028, 0.0, 3.695, 0.0, -3.402, 0.0, -2.402, 0.0, -2.695, 0.0, -3.939, 0.0, -3.597, 0.0, -3.832, 0.0, -3.597, 0.0, -3.806, 0.0, -3.832, 0.0, -5.455, 0.0, -5.085, 0.0, -5.111, 0.0, -0.6392, 0.0, -0.7661, 0.0, -0.5637, 0.0, -0.8075, 0.0, -0.3166, 0.0, -0.7112, 0.0, 1.905, 0.0, 1.335, 0.0, 1.765, 0.0, -1.245, 0.0, -0.712, 0.0, -0.7447, 0.0, -0.2219, 0.0, -0.7553, 0.0, -0.1383, 0.0, 2.141, 0.0, 2.689, 0.0, 2.156, 0.0, 1.701, 0.0, 2.36, 0.0, 2.261, 0.0, -0.4153, 0.0, -1.385, 0.0, -0.8513, 0.0, 4.133, 0.0, 3.216, 0.0, 3.066, 0.0, 14.02, 0.0, 13.13, 0.0, 13.99, 0.0, 8.807, 0.0, 9.556, 0.0, 9.43, 0.0, 14.51, 0.0, 13.8, 0.0, 13.61, 0.0, 13.62, 0.0, 14.32, 0.0, 13.56, 0.0, 0.7658, 0.0, 0.8372, 0.0, 0.8014, 0.0, 1.662, 0.0, 1.582, 0.0, 1.684, 0.0, 1.951, 0.0, 1.911, 0.0, 2.051, 0.0, 8.86, 0.0, 9.053, 0.0, 8.981, 0.0, 4.623, 0.0, 4.601, 0.0, 4.827, 0.0, 1.717, 0.0, 2.012, 0.0, 1.96, 0.0, 0.4651, 0.0, 0.4293, 0.0, 0.3957, 0.0, 2.466, 0.0, 2.785, 0.0, 2.483, 0.0, -1.328, 0.0, -0.9901, 0.0, -1.005, 0.0, -1.175, 0.0, -0.7845, 0.0, -1.124, 0.0, -11.02, 0.0, -10.57, 0.0, -10.95, 0.0, -6.264, 0.0, -5.825, 0.0, -5.821, 0.0, 0.9453, 0.0, 1.012, 0.0, 0.9767, 0.0, -1.564, 0.0, -1.02, 0.0, -1.477, 0.0, -21.16, 0.0, -20.5, 0.0, -20.53, 0.0, 20.79, 0.0, 20.75, 0.0, 21.28, 0.0, 8.825, 0.0, 9.479, 0.0, 9.398, 0.0, 20.2, 0.0, 20.84, 0.0, 20.17, 0.0, 13.51, 0.0, 13.31, 0.0, 14.16, 0.0, -1.09, 0.0, -1.376, 0.0, -1.042, 0.0, 2.137, 0.0, 1.869, 0.0, 2.154, 0.0, 1.201, 0.0, 0.9914, 0.0, 0.9415, 0.0, 0.3473, 0.0, 0.4211, 0.0, 0.3829, 0.0, 0.7762, 0.0, 0.8817, 0.0, 0.8026, 0.0, 4.059, 0.0, 3.889, 0.0, 4.082, 0.0, 7.562, 0.0, 7.487, 0.0, 7.65, 0.0, 0.1228, 0.0, 0.08717, 0.0, 0.05138, 0.0, 5.072, 0.0, 5.698, 0.0, 5.365, 0.0, -5.072, 0.0, -4.072, 0.0, -4.365, 0.0, -5.403, 0.0, -5.061, 0.0, -5.296, 0.0, -5.061, 0.0, -5.27, 0.0, -5.296, 0.0, -7.439, 0.0, -7.069, 0.0, -7.095, 0.0, -1.062, 0.0, -1.188, 0.0, -0.9861, 0.0, -1.165, 0.0, -0.6746, 0.0, -1.069, 0.0, 2.35, 0.0, 1.78, 0.0, 2.21, 0.0, -1.749, 0.0, -1.216, 0.0, -1.249, 0.0, -0.4736, 0.0, -1.007, 0.0, -0.39, 0.0, 2.771, 0.0, 3.319, 0.0, 2.786, 0.0, 2.187, 0.0, 2.847, 0.0, 2.747, 0.0, -0.8767, 0.0, -1.846, 0.0, -1.313, 0.0, 5.155, 0.0, 4.238, 0.0, 4.087, 0.0, 18.26, 0.0, 17.36, 0.0, 18.23, 0.0, 11.6, 0.0, 12.35, 0.0, 12.22, 0.0, 18.9, 0.0, 18.2, 0.0, 18.01, 0.0, 17.95, 0.0, 18.65, 0.0, 17.9, 0.0, -0.1894, 0.0, -0.05447, 0.0, -0.1133, 0.0, -89.43, 0.0, -86.55, 0.0, -86.1, 0.0, 0.4519, 0.0, 0.2698, 0.0, 0.2181, 0.0, -10.8, 0.0, -10.1, 0.0, -10.14, 0.0, -0.5333, 0.0, -1.063, 0.0, -0.8432, 0.0, -11.31, 0.0, -10.57, 0.0, -10.6, 0.0, -7.006, 0.0, -6.45, 0.0, -6.363, 0.0, -10.9, 0.0, -10.3, 0.0, -10.33, 0.0, -19.51, 0.0, -18.86, 0.0, -18.91, 0.0, 1015.0, 0.0, 1016.0, 0.0, 1015.0, 0.0, 4486.0, 0.0, 4483.0, 0.0, 4488.0, 0.0, -114.9, 0.0, -114.8, 0.0, -114.8, 0.0, -1.047, 0.0, -0.7597, 0.0, -0.8113, 0.0, 1.602, 0.0, 1.955, 0.0, 1.654, 0.0, 1.83, 0.0, 1.955, 0.0, 1.602, 0.0, 0.7248, 0.0, 0.6, 0.0, 0.7765, 0.0, 0.6, 0.0, 0.3945, 0.0, 0.7765, 0.0, -0.4895, 0.0, -0.5484, 0.0, -0.6, 0.0, 6.742, 0.0, 7.368, 0.0, 7.035, 0.0, -6.742, 0.0, -5.742, 0.0, -6.035, 0.0, -6.866, 0.0, -6.525, 0.0, -6.759, 0.0, -6.525, 0.0, -6.734, 0.0, -6.759, 0.0, -9.423, 0.0, -9.053, 0.0, -9.079, 0.0, -1.484, 0.0, -1.611, 0.0, -1.409, 0.0, -1.523, 0.0, -1.033, 0.0, -1.427, 0.0, 2.795, 0.0, 2.225, 0.0, 2.655, 0.0, -2.253, 0.0, -1.72, 0.0, -1.752, 0.0, -0.7253, 0.0, -1.259, 0.0, -0.6417, 0.0, 3.4, 0.0, 3.949, 0.0, 3.415, 0.0, 2.674, 0.0, 3.333, 0.0, 3.234, 0.0, -1.338, 0.0, -2.308, 0.0, -1.774, 0.0, 6.176, 0.0, 5.259, 0.0, 5.109, 0.0, 22.49, 0.0, 21.6, 0.0, 22.47, 0.0, 14.39, 0.0, 15.14, 0.0, 15.01, 0.0, 23.29, 0.0, 22.59, 0.0, 22.4, 0.0, 22.29, 0.0, 22.99, 0.0, 22.23, 0.0, 0.6851, 0.0, 0.8845, 0.0, 0.7343, 0.0, -2.75, 0.0, -2.833, 0.0, -2.883, 0.0, -0.4379, 0.0, -0.4879, 0.0, -0.5318, 0.0, -0.1712, 0.0, 0.08277, 0.0, 0.04392, 0.0, 1.024, 0.0, 1.124, 0.0, 1.073, 0.0, 11.95, 0.0, 11.82, 0.0, 12.15, 0.0, 12.84, 0.0, 12.78, 0.0, 13.16, 0.0, 40.65, 0.0, 41.12, 0.0, 40.98, 0.0, 15.01, 0.0, 14.99, 0.0, 15.5, 0.0, 14.84, 0.0, 14.48, 0.0, 15.35, 0.0, -0.08115, 0.0, -0.1312, 0.0, -0.1794, 0.0, -1.956, 0.0, -2.356, 0.0, -1.891, 0.0, 3.108, 0.0, 2.786, 0.0, 2.707, 0.0, 3.426, 0.0, 3.136, 0.0, 3.454, 0.0, 0.7094, 0.0, 0.8123, 0.0, 0.7591, 0.0, 1.933, 0.0, 2.079, 0.0, 1.969, 0.0, 8.761, 0.0, 8.516, 0.0, 8.789, 0.0, 19.65, 0.0, 19.53, 0.0, 19.77, 0.0, 0.2899, 0.0, 0.2402, 0.0, 0.1897, 0.0, 8.412, 0.0, 9.038, 0.0, 8.704, 0.0, -8.412, 0.0, -7.412, 0.0, -7.704, 0.0, -8.33, 0.0, -7.989, 0.0, -8.223, 0.0, -7.989, 0.0, -8.198, 0.0, -8.223, 0.0, -11.41, 0.0, -11.04, 0.0, -11.06, 0.0, -1.906, 0.0, -2.033, 0.0, -1.831, 0.0, -1.881, 0.0, -1.391, 0.0, -1.785, 0.0, 3.24, 0.0, 2.67, 0.0, 3.1, 0.0, -2.757, 0.0, -2.224, 0.0, -2.256, 0.0, -0.977, 0.0, -1.51, 0.0, -0.8934, 0.0, 4.03, 0.0, 4.578, 0.0, 4.045, 0.0, 3.161, 0.0, 3.82, 0.0, 3.721, 0.0, -1.8, 0.0, -2.769, 0.0, -2.236, 0.0, 7.198, 0.0, 6.281, 0.0, 6.13, 0.0, 26.73, 0.0, 25.84, 0.0, 26.7, 0.0, 17.18, 0.0, 17.93, 0.0, 17.8, 0.0, 27.69, 0.0, 26.99, 0.0, 26.8, 0.0, 26.62, 0.0, 27.32, 0.0, 26.56, 0.0, -4.245, 0.0, -4.057, 0.0, -4.177, 0.0, -3.982, 0.0, -4.088, 0.0, -4.102, 0.0, -6.691, 0.0, -6.48, 0.0, -6.5, 0.0, 0.01062, 0.0, -0.03456, 0.0, 0.05763, 0.0, -1.137, 0.0, -0.8483, 0.0, -1.072, 0.0, -2.23, 0.0, -1.909, 0.0, -1.929, 0.0, 1.126, 0.0, 1.218, 0.0, 1.17, 0.0, -2.81, 0.0, -2.533, 0.0, -2.753, 0.0, -13.23, 0.0, -13.36, 0.0, -13.43, 0.0, -1.053, 0.0, -1.103, 0.0, -1.189, 0.0, 7.38, 0.0, 6.691, 0.0, 7.272, 0.0, -26.26, 0.0, -25.96, 0.0, -25.96, 0.0, -12.86, 0.0, -12.22, 0.0, -12.53, 0.0, -5.375, 0.0, -4.718, 0.0, -4.735, 0.0, -4.051, 0.0, -4.732, 0.0, -3.978, 0.0, 5.972, 0.0, 6.65, 0.0, 5.942, 0.0, 5.97, 0.0, 6.732, 0.0, 6.648, 0.0, 6.341, 0.0, 5.754, 0.0, 5.658, 0.0, 4.301, 0.0, 3.355, 0.0, 3.963, 0.0, 24.45, 0.0, 25.29, 0.0, 25.18, 0.0, 30.66, 0.0, 29.76, 0.0, 30.64, 0.0, 29.84, 0.0, 30.6, 0.0, 29.75, 0.0, 28.78, 0.0, 28.64, 0.0, 29.54, 0.0, 10.08, 0.0, 10.71, 0.0, 10.37, 0.0, -10.08, 0.0, -9.082, 0.0, -9.374, 0.0, -9.794, 0.0, -9.453, 0.0, -9.687, 0.0, -9.453, 0.0, -9.662, 0.0, -9.687, 0.0, -13.39, 0.0, -13.02, 0.0, -13.05, 0.0, -2.329, 0.0, -2.456, 0.0, -2.253, 0.0, -2.239, 0.0, -1.749, 0.0, -2.143, 0.0, 3.685, 0.0, 3.115, 0.0, 3.545, 0.0, -3.261, 0.0, -2.728, 0.0, -2.76, 0.0, -1.229, 0.0, -1.762, 0.0, -1.145, 0.0, 4.66, 0.0, 5.208, 0.0, 4.674, 0.0, 3.648, 0.0, 4.307, 0.0, 4.208, 0.0, -2.261, 0.0, -3.23, 0.0, -2.697, 0.0, 8.22, 0.0, 7.302, 0.0, 7.152, 0.0, 30.97, 0.0, 30.07, 0.0, 30.94, 0.0, 19.97, 0.0, 20.72, 0.0, 20.6, 0.0, 32.08, 0.0, 31.38, 0.0, 31.19, 0.0, 30.95, 0.0, 31.66, 0.0, 30.9, 0.0, 4.804, 0.0, 5.013, 0.0, 4.902, 0.0, 38.75, 0.0, 37.97, 0.0, 38.85, 0.0, -507.1, 0.0, -507.2, 0.0, -507.8, 0.0, 12.28, 0.0, 11.86, 0.0, 11.61, 0.0, 11.16, 0.0, 10.68, 0.0, 11.12, 0.0, 3.112, 0.0, 2.789, 0.0, 2.658, 0.0, 3.727, 0.0, 3.478, 0.0, 3.798, 0.0, -0.8373, 0.0, -0.9484, 0.0, -1.049, 0.0, 11.75, 0.0, 12.38, 0.0, 12.04, 0.0, -11.75, 0.0, -10.75, 0.0, -11.04, 0.0, -11.26, 0.0, -10.92, 0.0, -11.15, 0.0, -10.92, 0.0, -11.13, 0.0, -11.15, 0.0, -15.37, 0.0, -15.0, 0.0, -15.03, 0.0, -2.751, 0.0, -2.878, 0.0, -2.676, 0.0, -2.597, 0.0, -2.106, 0.0, -2.501, 0.0, 4.13, 0.0, 3.56, 0.0, 3.99, 0.0, -3.765, 0.0, -3.231, 0.0, -3.264, 0.0, -1.48, 0.0, -2.014, 0.0, -1.397, 0.0, 5.289, 0.0, 5.837, 0.0, 5.304, 0.0, 4.135, 0.0, 4.794, 0.0, 4.695, 0.0, -2.723, 0.0, -3.692, 0.0, -3.159, 0.0, 9.241, 0.0, 8.324, 0.0, 8.173, 0.0, 35.2, 0.0, 34.31, 0.0, 35.18, 0.0, 22.77, 0.0, 23.51, 0.0, 23.39, 0.0, 36.48, 0.0, 35.78, 0.0, 35.59, 0.0, 35.29, 0.0, 35.99, 0.0, 35.23, 0.0, 0.3384, 0.0, 0.4029, 0.0, 0.3706, 0.0, -46.45, 0.0, -46.2, 0.0, -46.39, 0.0, -2.01, 0.0, -2.215, 0.0, -2.234, 0.0, -4.589, 0.0, -4.219, 0.0, -4.533, 0.0, -15.63, 0.0, -15.64, 0.0, -15.92, 0.0, -4.297, 0.0, -4.457, 0.0, -4.242, 0.0, -5.69, 0.0, -5.304, 0.0, -5.316, 0.0, 5.585, 0.0, 5.984, 0.0, 5.596, 0.0, 1.365, 0.0, 1.239, 0.0, 1.203, 0.0, 4.774, 0.0, 5.224, 0.0, 5.176, 0.0, -1.819, 0.0, -2.142, 0.0, -2.003, 0.0, 35.86, 0.0, 36.38, 0.0, 36.3, 0.0, 34.09, 0.0, 33.77, 0.0, 34.08, 0.0, 18.29, 0.0, 18.78, 0.0, 18.28, 0.0, 8.36, 0.0, 8.111, 0.0, 8.063, 0.0, 37.22, 0.0, 37.48, 0.0, 37.69, 0.0, -51.45, 0.0, -51.16, 0.0, -51.18, 0.0, 51.87, 0.0, 52.19, 0.0, 51.9, 0.0, 7.915, 0.0, 8.287, 0.0, 8.238, 0.0, -23.74, 0.0, -23.01, 0.0, -23.66, 0.0, -135.0, 0.0, -135.5, 0.0, -135.6, 0.0, -60.14, 0.0, -59.43, 0.0, -59.38, 0.0, -21.73, 0.0, -22.01, 0.0, -21.67, 0.0, 12.54, 0.0, 11.75, 0.0, 12.24, 0.0, -7.541, 0.0, -6.736, 0.0, -7.475, 0.0, -9.494, 0.0, -10.3, 0.0, -9.423, 0.0, -12.28, 0.0, -11.47, 0.0, -11.46, 0.0, 4.278, 0.0, 3.265, 0.0, 4.071, 0.0, 25.85, 0.0, 26.82, 0.0, 26.64, 0.0, 15.13, 0.0, 14.19, 0.0, 14.07, 0.0, 7.217, 0.0, 8.084, 0.0, 7.209, 0.0, 46.73, 0.0, 45.82, 0.0, 46.7, 0.0, 217.2, 0.0, 217.1, 0.0, 217.9, 0.0, 0.1036, 0.0, 0.07136, 0.0, 0.03909, 0.0, 13.42, 0.0, 14.05, 0.0, 13.71, 0.0, -13.42, 0.0, -12.42, 0.0, -12.71, 0.0, -12.72, 0.0, -12.38, 0.0, -12.62, 0.0, -12.38, 0.0, -12.59, 0.0, -12.62, 0.0, -17.36, 0.0, -16.99, 0.0, -17.01, 0.0, -3.174, 0.0, -3.3, 0.0, -3.098, 0.0, -2.955, 0.0, -2.464, 0.0, -2.859, 0.0, 4.575, 0.0, 4.005, 0.0, 4.435, 0.0, -4.269, 0.0, -3.735, 0.0, -3.768, 0.0, -1.732, 0.0, -2.265, 0.0, -1.649, 0.0, 5.919, 0.0, 6.467, 0.0, 5.934, 0.0, 4.621, 0.0, 5.281, 0.0, 5.181, 0.0, -3.184, 0.0, -4.153, 0.0, -3.62, 0.0, 10.26, 0.0, 9.346, 0.0, 9.195, 0.0, 39.44, 0.0, 38.55, 0.0, 39.41, 0.0, 25.56, 0.0, 26.31, 0.0, 26.18, 0.0, 40.87, 0.0, 40.17, 0.0, 39.98, 0.0, 39.62, 0.0, 40.33, 0.0, 39.57, 0.0, -7.772, 0.0, -7.566, 0.0, -7.712, 0.0, -7.278, 0.0, -7.407, 0.0, -7.425, 0.0, -2.545, 0.0, -2.241, 0.0, -2.486, 0.0, -11.17, 0.0, -11.19, 0.0, -11.4, 0.0, -1.791, 0.0, -1.871, 0.0, -1.745, 0.0, 7.575, 0.0, 6.919, 0.0, 7.483, 0.0, -4.848, 0.0, -4.514, 0.0, -4.534, 0.0, -7.205, 0.0, -7.895, 0.0, -7.127, 0.0, 5.68, 0.0, 6.025, 0.0, 5.691, 0.0, 4.734, 0.0, 5.143, 0.0, 5.084, 0.0, -7.007, 0.0, -8.011, 0.0, -7.32, 0.0, 32.59, 0.0, 31.6, 0.0, 32.58, 0.0, 87.8, 0.0, 87.14, 0.0, 86.73, 0.0, 3.207, 0.0, 2.94, 0.0, 2.871, 0.0, 17.41, 0.0, 17.87, 0.0, 17.8, 0.0, 28.79, 0.0, 28.26, 0.0, 28.15, 0.0, 3.472, 0.0, 3.227, 0.0, 3.492, 0.0, 33.96, 0.0, 33.46, 0.0, 33.98, 0.0, 59.75, 0.0, 59.74, 0.0, 60.2, 0.0, -0.2037, 0.0, -0.2448, 0.0, -0.1607, 0.0, 0.7112, 0.0, 0.7959, 0.0, 0.7527, 0.0, 3.108, 0.0, 3.229, 0.0, 3.138, 0.0, 11.65, 0.0, 11.43, 0.0, 11.66, 0.0, 8.731, 0.0, 8.585, 0.0, 8.516, 0.0, 8.488, 0.0, 8.456, 0.0, 8.602, 0.0, 15.09, 0.0, 15.72, 0.0, 15.38, 0.0, -15.09, 0.0, -14.09, 0.0, -14.38, 0.0])
me_pitchscale.materials.append(mat_hud_ui)
me_pitchscale.use_remesh_fix_poles = True
me_pitchscale.use_remesh_preserve_attributes = False
me_pitchscale.use_mirror_vertex_groups = False
me_pitchscale.update()

# ---- curves / text
txt_text_047 = bpy.data.curves.new('Text.047', 'FONT')
txt_text_047.dimensions = '2D'
txt_text_047.body = '00'
txt_text_047.use_path_clamp = True
txt_text_047.resolution_u = 1
txt_text_047.align_x = 'RIGHT'
txt_text_047.align_y = 'CENTER'
txt_text_047.size = 0.8
txt_text_048 = bpy.data.curves.new('Text.048', 'FONT')
txt_text_048.dimensions = '2D'
txt_text_048.body = '10'
txt_text_048.use_path_clamp = True
txt_text_048.resolution_u = 1
txt_text_048.align_x = 'RIGHT'
txt_text_048.align_y = 'CENTER'
txt_text_048.size = 0.8
txt_text_049 = bpy.data.curves.new('Text.049', 'FONT')
txt_text_049.dimensions = '2D'
txt_text_049.body = '20'
txt_text_049.use_path_clamp = True
txt_text_049.resolution_u = 1
txt_text_049.align_x = 'RIGHT'
txt_text_049.align_y = 'CENTER'
txt_text_049.size = 0.8
txt_text_050 = bpy.data.curves.new('Text.050', 'FONT')
txt_text_050.dimensions = '2D'
txt_text_050.body = '30'
txt_text_050.use_path_clamp = True
txt_text_050.resolution_u = 1
txt_text_050.align_x = 'RIGHT'
txt_text_050.align_y = 'CENTER'
txt_text_050.size = 0.8
txt_text_051 = bpy.data.curves.new('Text.051', 'FONT')
txt_text_051.dimensions = '2D'
txt_text_051.body = '40'
txt_text_051.use_path_clamp = True
txt_text_051.resolution_u = 1
txt_text_051.align_x = 'RIGHT'
txt_text_051.align_y = 'CENTER'
txt_text_051.size = 0.8
txt_text_052 = bpy.data.curves.new('Text.052', 'FONT')
txt_text_052.dimensions = '2D'
txt_text_052.body = '50'
txt_text_052.use_path_clamp = True
txt_text_052.resolution_u = 1
txt_text_052.align_x = 'RIGHT'
txt_text_052.align_y = 'CENTER'
txt_text_052.size = 0.8
txt_text_053 = bpy.data.curves.new('Text.053', 'FONT')
txt_text_053.dimensions = '2D'
txt_text_053.body = '60'
txt_text_053.use_path_clamp = True
txt_text_053.resolution_u = 1
txt_text_053.align_x = 'RIGHT'
txt_text_053.align_y = 'CENTER'
txt_text_053.size = 0.8
txt_text_054 = bpy.data.curves.new('Text.054', 'FONT')
txt_text_054.dimensions = '2D'
txt_text_054.body = '70'
txt_text_054.use_path_clamp = True
txt_text_054.resolution_u = 1
txt_text_054.align_x = 'RIGHT'
txt_text_054.align_y = 'CENTER'
txt_text_054.size = 0.8
txt_text_055 = bpy.data.curves.new('Text.055', 'FONT')
txt_text_055.dimensions = '2D'
txt_text_055.body = '80'
txt_text_055.use_path_clamp = True
txt_text_055.resolution_u = 1
txt_text_055.align_x = 'RIGHT'
txt_text_055.align_y = 'CENTER'
txt_text_055.size = 0.8
txt_text_056 = bpy.data.curves.new('Text.056', 'FONT')
txt_text_056.dimensions = '2D'
txt_text_056.body = '90'
txt_text_056.use_path_clamp = True
txt_text_056.resolution_u = 1
txt_text_056.align_x = 'RIGHT'
txt_text_056.align_y = 'CENTER'
txt_text_056.size = 0.8
txt_text_057 = bpy.data.curves.new('Text.057', 'FONT')
txt_text_057.dimensions = '2D'
txt_text_057.body = '-10'
txt_text_057.use_path_clamp = True
txt_text_057.resolution_u = 1
txt_text_057.align_x = 'RIGHT'
txt_text_057.align_y = 'CENTER'
txt_text_057.size = 0.8
txt_text_058 = bpy.data.curves.new('Text.058', 'FONT')
txt_text_058.dimensions = '2D'
txt_text_058.body = '-20'
txt_text_058.use_path_clamp = True
txt_text_058.resolution_u = 1
txt_text_058.align_x = 'RIGHT'
txt_text_058.align_y = 'CENTER'
txt_text_058.size = 0.8
txt_text_059 = bpy.data.curves.new('Text.059', 'FONT')
txt_text_059.dimensions = '2D'
txt_text_059.body = '-30'
txt_text_059.use_path_clamp = True
txt_text_059.resolution_u = 1
txt_text_059.align_x = 'RIGHT'
txt_text_059.align_y = 'CENTER'
txt_text_059.size = 0.8
txt_text_060 = bpy.data.curves.new('Text.060', 'FONT')
txt_text_060.dimensions = '2D'
txt_text_060.body = '-40'
txt_text_060.use_path_clamp = True
txt_text_060.resolution_u = 1
txt_text_060.align_x = 'RIGHT'
txt_text_060.align_y = 'CENTER'
txt_text_060.size = 0.8
txt_text_061 = bpy.data.curves.new('Text.061', 'FONT')
txt_text_061.dimensions = '2D'
txt_text_061.body = '-50'
txt_text_061.use_path_clamp = True
txt_text_061.resolution_u = 1
txt_text_061.align_x = 'RIGHT'
txt_text_061.align_y = 'CENTER'
txt_text_061.size = 0.8
txt_text_062 = bpy.data.curves.new('Text.062', 'FONT')
txt_text_062.dimensions = '2D'
txt_text_062.body = '-60'
txt_text_062.use_path_clamp = True
txt_text_062.resolution_u = 1
txt_text_062.align_x = 'RIGHT'
txt_text_062.align_y = 'CENTER'
txt_text_062.size = 0.8
txt_text_063 = bpy.data.curves.new('Text.063', 'FONT')
txt_text_063.dimensions = '2D'
txt_text_063.body = '-70'
txt_text_063.use_path_clamp = True
txt_text_063.resolution_u = 1
txt_text_063.align_x = 'RIGHT'
txt_text_063.align_y = 'CENTER'
txt_text_063.size = 0.8
txt_text_064 = bpy.data.curves.new('Text.064', 'FONT')
txt_text_064.dimensions = '2D'
txt_text_064.body = '-80'
txt_text_064.use_path_clamp = True
txt_text_064.resolution_u = 1
txt_text_064.align_x = 'RIGHT'
txt_text_064.align_y = 'CENTER'
txt_text_064.size = 0.8
txt_text_065 = bpy.data.curves.new('Text.065', 'FONT')
txt_text_065.dimensions = '2D'
txt_text_065.body = '-90'
txt_text_065.use_path_clamp = True
txt_text_065.resolution_u = 1
txt_text_065.align_x = 'RIGHT'
txt_text_065.align_y = 'CENTER'
txt_text_065.size = 0.8

# ---- objects
ob_pitchscale_001 = bpy.data.objects.new('PitchScale.001', me_pitchscale_002)
ob_pitchscale = bpy.data.objects.new('PitchScale', me_pitchscale)
ob_text = bpy.data.objects.new('Text', txt_text_047)
ob_text_001 = bpy.data.objects.new('Text.001', txt_text_048)
ob_text_002 = bpy.data.objects.new('Text.002', txt_text_049)
ob_text_003 = bpy.data.objects.new('Text.003', txt_text_050)
ob_text_004 = bpy.data.objects.new('Text.004', txt_text_051)
ob_text_005 = bpy.data.objects.new('Text.005', txt_text_052)
ob_text_006 = bpy.data.objects.new('Text.006', txt_text_053)
ob_text_007 = bpy.data.objects.new('Text.007', txt_text_054)
ob_text_008 = bpy.data.objects.new('Text.008', txt_text_055)
ob_text_009 = bpy.data.objects.new('Text.009', txt_text_056)
ob_text_010 = bpy.data.objects.new('Text.010', txt_text_057)
ob_text_011 = bpy.data.objects.new('Text.011', txt_text_058)
ob_text_012 = bpy.data.objects.new('Text.012', txt_text_059)
ob_text_013 = bpy.data.objects.new('Text.013', txt_text_060)
ob_text_014 = bpy.data.objects.new('Text.014', txt_text_061)
ob_text_015 = bpy.data.objects.new('Text.015', txt_text_062)
ob_text_016 = bpy.data.objects.new('Text.016', txt_text_063)
ob_text_017 = bpy.data.objects.new('Text.017', txt_text_064)
ob_text_018 = bpy.data.objects.new('Text.018', txt_text_065)

# ---- transforms, parenting, visibility, modifiers, constraints
ob_pitchscale_001.location = (0.0, 0.0, 0.0)
ob_pitchscale_001.lineart.crease_threshold = 0.0
ob_pitchscale.location = (0.0, 1.0, 0.0)
ob_pitchscale.scale = (0.1, 0.1, 0.1)
ob_pitchscale.lineart.crease_threshold = 0.0
_m = ob_pitchscale.modifiers.new('SimpleDeform', 'SIMPLE_DEFORM')
_m.deform_method = 'BEND'
_m.factor = -3.142
_m.angle = -3.142
_m = ob_pitchscale.modifiers.new('Decimate', 'DECIMATE')
_m.decimate_type = 'DISSOLVE'
_m = ob_pitchscale.modifiers.new('Triangulate', 'TRIANGULATE')
ob_text.parent = ob_pitchscale
ob_text.location = (4.0, 0.0, 0.0)
ob_text.rotation_euler = (1.571, -0.0, 0.0)
ob_text.lineart.crease_threshold = 0.0
ob_text_001.parent = ob_pitchscale
ob_text_001.location = (4.0, 0.0, 2.0)
ob_text_001.rotation_euler = (1.571, -0.0, 0.0)
ob_text_001.lineart.crease_threshold = 0.0
_m = ob_text_001.modifiers.new('SimpleDeform', 'SIMPLE_DEFORM')
_m.deform_method = 'BEND'
_m.factor = 3.142
_m.angle = 3.142
ob_text_002.parent = ob_pitchscale
ob_text_002.location = (4.0, 0.0, 4.0)
ob_text_002.rotation_euler = (1.571, -0.0, 0.0)
ob_text_002.lineart.crease_threshold = 0.0
_m = ob_text_002.modifiers.new('SimpleDeform', 'SIMPLE_DEFORM')
_m.deform_method = 'BEND'
_m.factor = 3.142
_m.angle = 3.142
ob_text_003.parent = ob_pitchscale
ob_text_003.location = (4.0, 0.0, 6.0)
ob_text_003.rotation_euler = (1.571, -0.0, 0.0)
ob_text_003.lineart.crease_threshold = 0.0
_m = ob_text_003.modifiers.new('SimpleDeform', 'SIMPLE_DEFORM')
_m.deform_method = 'BEND'
_m.factor = 3.142
_m.angle = 3.142
ob_text_004.parent = ob_pitchscale
ob_text_004.location = (4.0, 0.0, 8.0)
ob_text_004.rotation_euler = (1.571, -0.0, 0.0)
ob_text_004.lineart.crease_threshold = 0.0
_m = ob_text_004.modifiers.new('SimpleDeform', 'SIMPLE_DEFORM')
_m.deform_method = 'BEND'
_m.factor = 3.142
_m.angle = 3.142
ob_text_005.parent = ob_pitchscale
ob_text_005.location = (4.0, 0.0, 10.0)
ob_text_005.rotation_euler = (1.571, -0.0, 0.0)
ob_text_005.lineart.crease_threshold = 0.0
_m = ob_text_005.modifiers.new('SimpleDeform', 'SIMPLE_DEFORM')
_m.deform_method = 'BEND'
_m.factor = 3.142
_m.angle = 3.142
ob_text_006.parent = ob_pitchscale
ob_text_006.location = (4.0, 0.0, 12.0)
ob_text_006.rotation_euler = (1.571, -0.0, 0.0)
ob_text_006.lineart.crease_threshold = 0.0
_m = ob_text_006.modifiers.new('SimpleDeform', 'SIMPLE_DEFORM')
_m.deform_method = 'BEND'
_m.factor = 3.142
_m.angle = 3.142
ob_text_007.parent = ob_pitchscale
ob_text_007.location = (4.0, 0.0, 14.0)
ob_text_007.rotation_euler = (1.571, -0.0, 0.0)
ob_text_007.lineart.crease_threshold = 0.0
_m = ob_text_007.modifiers.new('SimpleDeform', 'SIMPLE_DEFORM')
_m.deform_method = 'BEND'
_m.factor = 3.142
_m.angle = 3.142
ob_text_008.parent = ob_pitchscale
ob_text_008.location = (4.0, 0.0, 16.0)
ob_text_008.rotation_euler = (1.571, -0.0, 0.0)
ob_text_008.lineart.crease_threshold = 0.0
_m = ob_text_008.modifiers.new('SimpleDeform', 'SIMPLE_DEFORM')
_m.deform_method = 'BEND'
_m.factor = 3.142
_m.angle = 3.142
ob_text_009.parent = ob_pitchscale
ob_text_009.location = (4.0, 0.0, 18.0)
ob_text_009.rotation_euler = (1.571, -0.0, 0.0)
ob_text_009.lineart.crease_threshold = 0.0
_m = ob_text_009.modifiers.new('SimpleDeform', 'SIMPLE_DEFORM')
_m.deform_method = 'BEND'
_m.factor = 3.142
_m.angle = 3.142
ob_text_010.parent = ob_pitchscale
ob_text_010.location = (4.0, 0.0, -2.0)
ob_text_010.rotation_euler = (1.571, -0.0, 0.0)
ob_text_010.lineart.crease_threshold = 0.0
ob_text_011.parent = ob_pitchscale
ob_text_011.location = (4.0, 0.0, -4.0)
ob_text_011.rotation_euler = (1.571, -0.0, 0.0)
ob_text_011.lineart.crease_threshold = 0.0
ob_text_012.parent = ob_pitchscale
ob_text_012.location = (4.0, 0.0, -6.0)
ob_text_012.rotation_euler = (1.571, -0.0, 0.0)
ob_text_012.lineart.crease_threshold = 0.0
ob_text_013.parent = ob_pitchscale
ob_text_013.location = (4.0, 0.0, -8.0)
ob_text_013.rotation_euler = (1.571, -0.0, 0.0)
ob_text_013.lineart.crease_threshold = 0.0
ob_text_014.parent = ob_pitchscale
ob_text_014.location = (4.0, 0.0, -10.0)
ob_text_014.rotation_euler = (1.571, -0.0, 0.0)
ob_text_014.lineart.crease_threshold = 0.0
ob_text_015.parent = ob_pitchscale
ob_text_015.location = (4.0, 0.0, -12.0)
ob_text_015.rotation_euler = (1.571, -0.0, 0.0)
ob_text_015.lineart.crease_threshold = 0.0
ob_text_016.parent = ob_pitchscale
ob_text_016.location = (4.0, 0.0, -14.0)
ob_text_016.rotation_euler = (1.571, -0.0, 0.0)
ob_text_016.lineart.crease_threshold = 0.0
ob_text_017.parent = ob_pitchscale
ob_text_017.location = (4.0, 0.0, -16.0)
ob_text_017.rotation_euler = (1.571, -0.0, 0.0)
ob_text_017.lineart.crease_threshold = 0.0
ob_text_018.parent = ob_pitchscale
ob_text_018.location = (4.0, 0.0, -18.0)
ob_text_018.rotation_euler = (1.571, -0.0, 0.0)
ob_text_018.lineart.crease_threshold = 0.0

# ---- collection membership
col_collection.objects.link(ob_pitchscale_001)
col_collection.objects.link(ob_pitchscale)
col_text.objects.link(ob_text)
col_text.objects.link(ob_text_001)
col_text.objects.link(ob_text_002)
col_text.objects.link(ob_text_003)
col_text.objects.link(ob_text_004)
col_text.objects.link(ob_text_005)
col_text.objects.link(ob_text_006)
col_text.objects.link(ob_text_007)
col_text.objects.link(ob_text_008)
col_text.objects.link(ob_text_009)
col_text.objects.link(ob_text_010)
col_text.objects.link(ob_text_011)
col_text.objects.link(ob_text_012)
col_text.objects.link(ob_text_013)
col_text.objects.link(ob_text_014)
col_text.objects.link(ob_text_015)
col_text.objects.link(ob_text_016)
col_text.objects.link(ob_text_017)
col_text.objects.link(ob_text_018)
def _layer_coll(name, lc=None):
    lc = lc or bpy.context.view_layer.layer_collection
    for c in lc.children:
        if c.name == name: return c
        r = _layer_coll(name, c)
        if r: return r
_layer_coll('Text').exclude = True

# ---- scene / render settings (as saved in the file)
scene.frame_start = 1; scene.frame_end = 250; scene.frame_set(2)
scene.render.engine = 'CYCLES'
scene.cycles.feature_set = 'EXPERIMENTAL'
scene.cycles.samples = 128
scene.cycles.sampling_pattern = 'TABULATED_SOBOL'
scene.cycles.adaptive_threshold = 1.0
scene.cycles.use_light_tree = False
scene.eevee.use_gtao = True
scene.view_settings.view_transform = 'Filmic'
bpy.context.view_layer.update()

# ---- added for rendering (the .blend has no active camera): camera
cam_auto = bpy.data.cameras.new('AutoCamera')
cam_auto.lens = 50.0
cam_auto.sensor_width = 36.0
cam_auto.clip_end = 1000.0
ob_auto_camera = bpy.data.objects.new('AutoCamera', cam_auto)
scene.collection.objects.link(ob_auto_camera)
ob_auto_camera.location = (2.69486, -4.11273, 2.74492)
ob_auto_camera.rotation_euler = (1.09748, -7.21219e-08, 0.694738)
scene.camera = ob_auto_camera
bpy.context.view_layer.update()
